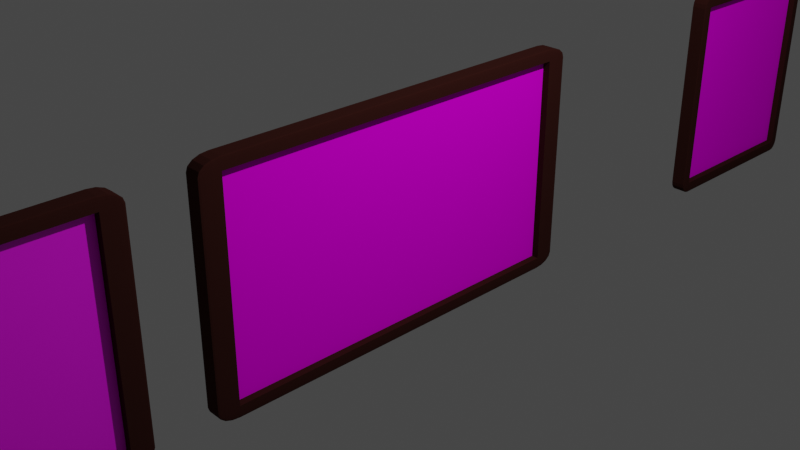 # Source: tableau.blend  (saved by Blender 2.81.16; exported with 4.5.12 LTS)
import bpy
from mathutils import Matrix  # noqa: F401  (used for matrix-valued properties, if any)

bpy.ops.wm.read_factory_settings(use_empty=True)
scene = bpy.context.scene
scene.name = 'Scene'

# ---- collections
col_collection = bpy.data.collections.new('Collection'); scene.collection.children.link(col_collection)

# ---- images (referenced by path relative to the original .blend; pixels are not part of the script)
import os
ASSET_DIR = os.environ.get("B2B_ASSET_DIR", "")  # directory of the original .blend (textures are referenced by path, not embedded)
HERE = os.path.dirname(os.path.abspath(__file__))  # packed textures are extracted next to this script under _unpacked/

def load_image(name, relpath, width, height, colorspace="sRGB"):
    """Load a texture the original file referenced (path relative to the .blend, or extracted next to this script)."""
    p = next((c for c in (os.path.join(HERE, relpath), os.path.join(ASSET_DIR, relpath)) if relpath and os.path.exists(c)), "")
    if p:
        img = bpy.data.images.load(p, check_existing=True)
        img.name = name
    else:  # same state as the original file: an image datablock whose file is absent (Cycles renders it pink)
        img = bpy.data.images.new(name, width, height)
        img.source = "FILE"
        img.filepath = "//" + (relpath or name)
    img.colorspace_settings.name = colorspace
    return img
img_vangogh_png = load_image('vangogh.png', 'vangogh.png', 1024, 1024, 'sRGB')
img_autre_png = load_image('autre.png', 'autre.png', 1024, 1024, 'sRGB')
img_americangothic_png = load_image('americangothic.png', 'americangothic.png', 1024, 1024, 'sRGB')
img_le_moulin_de_la_galette_jpg = load_image('le_moulin_de_la_galette.jpg', 'le_moulin_de_la_galette.jpg', 1024, 1024, 'sRGB')

# ---- materials (node trees are filled in below, after node groups)
mat_tableaumat = bpy.data.materials.new('tableauMat')
mat_tableaumat.alpha_threshold = 0.0
mat_tableaumat.use_transparent_shadow = False
mat_tableaumat.line_color = (0.0, 0.0, 0.0, 1.0)
mat_peinturemat = bpy.data.materials.new('peintureMat')
mat_peinturemat.use_transparent_shadow = False
mat_autremat = bpy.data.materials.new('autreMat')
mat_autremat.use_transparent_shadow = False
mat_americanmat = bpy.data.materials.new('americanMat')
mat_americanmat.use_transparent_shadow = False
mat_foulmat = bpy.data.materials.new('foulmat')
mat_foulmat.use_transparent_shadow = False

# ---- material node trees
mat_tableaumat.use_nodes = True; mat_tableaumat.node_tree.nodes.clear()
_N = mat_tableaumat.node_tree.nodes; _L = mat_tableaumat.node_tree.links
n0 = _N.new('ShaderNodeOutputMaterial'); n0.name = 'Material Output'; n0.location = (300, 300)
n1 = _N.new('ShaderNodeBsdfPrincipled'); n1.name = 'Principled BSDF'; n1.location = (10, 300)
n1.distribution = 'GGX'
n1.subsurface_method = 'BURLEY'
n1.inputs[0].default_value = (0.04033, 0.01025, 0.00775, 1.0)
n1.inputs[2].default_value = 0.9417
n1.inputs[3].default_value = 1.45
n1.inputs[13].default_value = 0.04167
n1.inputs[27].default_value = (0.0, 0.0, 0.0, 1.0)
n1.inputs[28].default_value = 1.0
_L.new(n1.outputs[0], n0.inputs[0])
n0.is_active_output = True
mat_peinturemat.use_nodes = True; mat_peinturemat.node_tree.nodes.clear()
_N = mat_peinturemat.node_tree.nodes; _L = mat_peinturemat.node_tree.links
n0 = _N.new('ShaderNodeOutputMaterial'); n0.name = 'Material Output'; n0.location = (300, 300)
n1 = _N.new('ShaderNodeTexImage'); n1.name = 'Image Texture'; n1.location = (-413, 263)
n1.image = img_vangogh_png
n2 = _N.new('ShaderNodeBsdfPrincipled'); n2.name = 'Principled BSDF'; n2.location = (47, 307)
n2.distribution = 'GGX'
n2.subsurface_method = 'BURLEY'
n2.inputs[2].default_value = 0.9273
n2.inputs[3].default_value = 1.45
n2.inputs[13].default_value = 0.004545
n2.inputs[27].default_value = (0.0, 0.0, 0.0, 1.0)
n2.inputs[28].default_value = 1.0
n3 = _N.new('ShaderNodeMix'); n3.name = 'Mix'; n3.location = (-123, 187)
n3.data_type = 'RGBA'
n3.inputs[0].default_value = 0.04545
n3.inputs[6].default_value = (1.0, 1.0, 1.0, 1.0)
_L.new(n2.outputs[0], n0.inputs[0])
_L.new(n1.outputs[0], n2.inputs[0])
_L.new(n1.outputs[0], n3.inputs[7])
_L.new(n3.outputs[2], n2.inputs[14])
n0.is_active_output = True
mat_autremat.use_nodes = True; mat_autremat.node_tree.nodes.clear()
_N = mat_autremat.node_tree.nodes; _L = mat_autremat.node_tree.links
n0 = _N.new('ShaderNodeOutputMaterial'); n0.name = 'Material Output'; n0.location = (300, 300)
n1 = _N.new('ShaderNodeBsdfPrincipled'); n1.name = 'Principled BSDF'; n1.location = (10, 300)
n1.distribution = 'GGX'
n1.subsurface_method = 'BURLEY'
n1.inputs[1].default_value = 0.05
n1.inputs[2].default_value = 0.9591
n1.inputs[3].default_value = 1.45
n1.inputs[13].default_value = 0.0
n1.inputs[27].default_value = (0.0, 0.0, 0.0, 1.0)
n1.inputs[28].default_value = 1.0
n2 = _N.new('ShaderNodeTexImage'); n2.name = 'Image Texture'; n2.location = (-306, 249)
n2.image = img_autre_png
_L.new(n1.outputs[0], n0.inputs[0])
_L.new(n2.outputs[0], n1.inputs[0])
n0.is_active_output = True
mat_americanmat.use_nodes = True; mat_americanmat.node_tree.nodes.clear()
_N = mat_americanmat.node_tree.nodes; _L = mat_americanmat.node_tree.links
n0 = _N.new('ShaderNodeOutputMaterial'); n0.name = 'Material Output'; n0.location = (300, 300)
n1 = _N.new('ShaderNodeBsdfPrincipled'); n1.name = 'Principled BSDF'; n1.location = (10, 300)
n1.distribution = 'GGX'
n1.subsurface_method = 'BURLEY'
n1.inputs[2].default_value = 0.9409
n1.inputs[3].default_value = 1.45
n1.inputs[13].default_value = 0.05455
n1.inputs[27].default_value = (0.0, 0.0, 0.0, 1.0)
n1.inputs[28].default_value = 1.0
n2 = _N.new('ShaderNodeTexImage'); n2.name = 'Image Texture'; n2.location = (-348, 186)
n2.image = img_americangothic_png
_L.new(n1.outputs[0], n0.inputs[0])
_L.new(n2.outputs[0], n1.inputs[0])
n0.is_active_output = True
mat_foulmat.use_nodes = True; mat_foulmat.node_tree.nodes.clear()
_N = mat_foulmat.node_tree.nodes; _L = mat_foulmat.node_tree.links
n0 = _N.new('ShaderNodeOutputMaterial'); n0.name = 'Material Output'; n0.location = (300, 300)
n1 = _N.new('ShaderNodeBsdfPrincipled'); n1.name = 'Principled BSDF'; n1.location = (10, 300)
n1.distribution = 'GGX'
n1.subsurface_method = 'BURLEY'
n1.inputs[3].default_value = 1.45
n1.inputs[27].default_value = (0.0, 0.0, 0.0, 1.0)
n1.inputs[28].default_value = 1.0
n2 = _N.new('ShaderNodeTexImage'); n2.name = 'Image Texture'; n2.location = (-425, 255)
n2.image = img_le_moulin_de_la_galette_jpg
_L.new(n1.outputs[0], n0.inputs[0])
_L.new(n2.outputs[0], n1.inputs[0])
n0.is_active_output = True

# ---- world
world_world = bpy.data.worlds.new('World'); scene.world = world_world
world_world.use_nodes = True; world_world.node_tree.nodes.clear()
_N = world_world.node_tree.nodes; _L = world_world.node_tree.links
n0 = _N.new('ShaderNodeOutputWorld'); n0.name = 'World Output'; n0.location = (300, 300)
n1 = _N.new('ShaderNodeBackground'); n1.name = 'Background'; n1.location = (10, 300)
n1.inputs[0].default_value = (0.05088, 0.05088, 0.05088, 1.0)
_L.new(n1.outputs[0], n0.inputs[0])
n0.is_active_output = True
world_world.color = (0.05088, 0.05088, 0.05088)
world_world.use_sun_shadow = False
world_world.sun_shadow_jitter_overblur = 0.0

# ---- cameras
cam_camera = bpy.data.cameras.new('Camera')
cam_camera.clip_end = 100.0
cam_camera.ortho_scale = 7.314

# ---- lights
light_light = bpy.data.lights.new('Light', 'POINT')
light_light.transmission_factor = 0.0
light_light.energy = 1000.0
light_light.shadow_soft_size = 0.1
light_light.shadow_maximum_resolution = 0.006
light_light.use_absolute_resolution = True

# ---- meshes
me_cube = bpy.data.meshes.new('Cube')
me_cube.from_pydata([(-0.08661, -2.376, 1.201), (-0.08661, -2.138, 1.335), (-0.09623, -2.138, 1.201), (-0.08661, -2.358, 1.252), (-0.08661, -2.306, 1.296), (-0.09029, -2.358, 1.201), (-0.09038, -2.336, 1.254), (-0.09019, -2.294, 1.289), (-0.09216, -2.275, 1.278), (-0.09029, -2.138, 1.325), (-0.09341, -2.138, 1.296), (-0.08661, -2.229, 1.325), (-0.09038, -2.232, 1.312), (-0.09292, -2.227, 1.289), (-0.0955, -2.229, 1.201), (-0.09341, -2.306, 1.201), (-0.0955, -2.138, 1.252), (-0.09461, -2.232, 1.254), (-0.09292, -2.294, 1.251), (-0.08661, -2.138, -1.335), (-0.08661, -2.376, -1.201), (-0.09623, -2.138, -1.201), (-0.08661, -2.229, -1.325), (-0.08661, -2.306, -1.296), (-0.09029, -2.138, -1.325), (-0.09038, -2.232, -1.312), (-0.09019, -2.294, -1.289), (-0.09216, -2.275, -1.278), (-0.09029, -2.358, -1.201), (-0.09341, -2.306, -1.201), (-0.08661, -2.358, -1.252), (-0.09038, -2.336, -1.254), (-0.09292, -2.294, -1.251), (-0.0955, -2.138, -1.252), (-0.09341, -2.138, -1.296), (-0.0955, -2.229, -1.201), (-0.09461, -2.232, -1.254), (-0.09292, -2.227, -1.289), (-0.09623, 2.138, 1.201), (-0.08661, 2.138, 1.335), (-0.08661, 2.376, 1.201), (-0.0955, 2.138, 1.252), (-0.09341, 2.138, 1.296), (-0.0955, 2.229, 1.201), (-0.09461, 2.232, 1.254), (-0.09292, 2.227, 1.289), (-0.09216, 2.275, 1.278), (-0.08661, 2.229, 1.325), (-0.08661, 2.306, 1.296), (-0.09029, 2.138, 1.325), (-0.09038, 2.232, 1.312), (-0.09019, 2.294, 1.289), (-0.09029, 2.358, 1.201), (-0.09341, 2.306, 1.201), (-0.08661, 2.358, 1.252), (-0.09038, 2.336, 1.254), (-0.09292, 2.294, 1.251), (-0.09623, 2.138, -1.201), (-0.08661, 2.376, -1.201), (-0.08661, 2.138, -1.335), (-0.0955, 2.229, -1.201), (-0.09341, 2.306, -1.201), (-0.0955, 2.138, -1.252), (-0.09461, 2.232, -1.254), (-0.09292, 2.294, -1.251), (-0.09216, 2.275, -1.278), (-0.08661, 2.358, -1.252), (-0.08661, 2.306, -1.296), (-0.09029, 2.358, -1.201), (-0.09038, 2.336, -1.254), (-0.09019, 2.294, -1.289), (-0.09029, 2.138, -1.325), (-0.09341, 2.138, -1.296), (-0.08661, 2.229, -1.325), (-0.09038, 2.232, -1.312), (-0.09292, 2.227, -1.289), (0.08661, -2.376, 1.201), (0.09623, -2.138, 1.201), (0.08661, -2.138, 1.335), (0.09029, -2.358, 1.201), (0.09341, -2.306, 1.201), (0.08661, -2.358, 1.252), (0.09038, -2.336, 1.254), (0.09292, -2.294, 1.251), (0.09216, -2.275, 1.278), (0.0955, -2.138, 1.252), (0.09341, -2.138, 1.296), (0.0955, -2.229, 1.201), (0.09461, -2.232, 1.254), (0.09292, -2.227, 1.289), (0.08661, -2.229, 1.325), (0.08661, -2.306, 1.296), (0.09029, -2.138, 1.325), (0.09038, -2.232, 1.312), (0.09019, -2.294, 1.289), (0.09623, -2.138, -1.201), (0.08661, -2.376, -1.201), (0.08661, -2.138, -1.335), (0.0955, -2.229, -1.201), (0.09341, -2.306, -1.201), (0.0955, -2.138, -1.252), (0.09461, -2.232, -1.254), (0.09292, -2.294, -1.251), (0.09216, -2.275, -1.278), (0.08661, -2.358, -1.252), (0.08661, -2.306, -1.296), (0.09029, -2.358, -1.201), (0.09038, -2.336, -1.254), (0.09019, -2.294, -1.289), (0.09029, -2.138, -1.325), (0.09341, -2.138, -1.296), (0.08661, -2.229, -1.325), (0.09038, -2.232, -1.312), (0.09292, -2.227, -1.289), (0.09623, 2.138, 1.201), (0.08661, 2.376, 1.201), (0.08661, 2.138, 1.335), (0.0955, 2.229, 1.201), (0.09341, 2.306, 1.201), (0.0955, 2.138, 1.252), (0.09461, 2.232, 1.254), (0.09292, 2.294, 1.251), (0.09216, 2.275, 1.278), (0.08661, 2.358, 1.252), (0.08661, 2.306, 1.296), (0.09029, 2.358, 1.201), (0.09038, 2.336, 1.254), (0.09019, 2.294, 1.289), (0.09029, 2.138, 1.325), (0.09341, 2.138, 1.296), (0.08661, 2.229, 1.325), (0.09038, 2.232, 1.312), (0.09292, 2.227, 1.289), (0.08661, 2.138, -1.335), (0.08661, 2.376, -1.201), (0.09623, 2.138, -1.201), (0.08661, 2.229, -1.325), (0.08661, 2.306, -1.296), (0.09029, 2.138, -1.325), (0.09038, 2.232, -1.312), (0.09019, 2.294, -1.289), (0.09216, 2.275, -1.278), (0.09029, 2.358, -1.201), (0.09341, 2.306, -1.201), (0.08661, 2.358, -1.252), (0.09038, 2.336, -1.254), (0.09292, 2.294, -1.251), (0.0955, 2.138, -1.252), (0.09341, 2.138, -1.296), (0.0955, 2.229, -1.201), (0.09461, 2.232, -1.254), (0.09292, 2.227, -1.289), (0.01202, 2.138, -1.201), (0.01202, -2.138, -1.201), (0.01202, 2.138, 1.201), (0.01202, -2.138, 1.201)], [], [(97, 19, 59, 133), (77, 95, 153, 155), (58, 40, 115, 134), (1, 78, 116, 39), (21, 2, 38, 57), (0, 3, 6, 5), (3, 4, 7, 6), (5, 6, 18, 15), (6, 7, 8, 18), (1, 9, 12, 11), (9, 10, 13, 12), (11, 12, 7, 4), (12, 13, 8, 7), (2, 14, 17, 16), (14, 15, 18, 17), (16, 17, 13, 10), (17, 18, 8, 13), (19, 22, 25, 24), (22, 23, 26, 25), (24, 25, 37, 34), (25, 26, 27, 37), (20, 28, 31, 30), (28, 29, 32, 31), (30, 31, 26, 23), (31, 32, 27, 26), (21, 33, 36, 35), (33, 34, 37, 36), (35, 36, 32, 29), (36, 37, 27, 32), (38, 41, 44, 43), (41, 42, 45, 44), (43, 44, 56, 53), (44, 45, 46, 56), (39, 47, 50, 49), (47, 48, 51, 50), (49, 50, 45, 42), (50, 51, 46, 45), (40, 52, 55, 54), (52, 53, 56, 55), (54, 55, 51, 48), (55, 56, 46, 51), (57, 60, 63, 62), (60, 61, 64, 63), (62, 63, 75, 72), (63, 64, 65, 75), (58, 66, 69, 68), (66, 67, 70, 69), (68, 69, 64, 61), (69, 70, 65, 64), (59, 71, 74, 73), (71, 72, 75, 74), (73, 74, 70, 67), (74, 75, 65, 70), (76, 79, 82, 81), (79, 80, 83, 82), (81, 82, 94, 91), (82, 83, 84, 94), (77, 85, 88, 87), (85, 86, 89, 88), (87, 88, 83, 80), (88, 89, 84, 83), (78, 90, 93, 92), (90, 91, 94, 93), (92, 93, 89, 86), (93, 94, 84, 89), (95, 98, 101, 100), (98, 99, 102, 101), (100, 101, 113, 110), (101, 102, 103, 113), (96, 104, 107, 106), (104, 105, 108, 107), (106, 107, 102, 99), (107, 108, 103, 102), (97, 109, 112, 111), (109, 110, 113, 112), (111, 112, 108, 105), (112, 113, 103, 108), (114, 117, 120, 119), (117, 118, 121, 120), (119, 120, 132, 129), (120, 121, 122, 132), (115, 123, 126, 125), (123, 124, 127, 126), (125, 126, 121, 118), (126, 127, 122, 121), (116, 128, 131, 130), (128, 129, 132, 131), (130, 131, 127, 124), (131, 132, 122, 127), (133, 136, 139, 138), (136, 137, 140, 139), (138, 139, 151, 148), (139, 140, 141, 151), (134, 142, 145, 144), (142, 143, 146, 145), (144, 145, 140, 137), (145, 146, 141, 140), (135, 147, 150, 149), (147, 148, 151, 150), (149, 150, 146, 143), (150, 151, 141, 146), (97, 133, 138, 109), (109, 138, 148, 110), (110, 148, 147, 100), (100, 147, 135, 95), (19, 97, 111, 22), (22, 111, 105, 23), (23, 105, 104, 30), (30, 104, 96, 20), (2, 21, 35, 14), (14, 35, 29, 15), (15, 29, 28, 5), (5, 28, 20, 0), (134, 115, 125, 142), (142, 125, 118, 143), (143, 118, 117, 149), (149, 117, 114, 135), (40, 58, 68, 52), (52, 68, 61, 53), (53, 61, 60, 43), (43, 60, 57, 38), (76, 96, 106, 79), (79, 106, 99, 80), (80, 99, 98, 87), (87, 98, 95, 77), (39, 116, 130, 47), (47, 130, 124, 48), (48, 124, 123, 54), (54, 123, 115, 40), (1, 39, 49, 9), (9, 49, 42, 10), (10, 42, 41, 16), (16, 41, 38, 2), (133, 59, 73, 136), (136, 73, 67, 137), (137, 67, 66, 144), (144, 66, 58, 134), (116, 78, 92, 128), (128, 92, 86, 129), (129, 86, 85, 119), (119, 85, 77, 114), (78, 1, 11, 90), (90, 11, 4, 91), (91, 4, 3, 81), (81, 3, 0, 76), (59, 19, 24, 71), (71, 24, 34, 72), (72, 34, 33, 62), (62, 33, 21, 57), (96, 76, 0, 20), (152, 154, 155, 153), (114, 77, 155, 154), (135, 114, 154, 152), (95, 135, 152, 153)])
me_cube.polygons.foreach_set('material_index', [0, 0, 0, 0, 0, 0, 0, 0, 0, 0, 0, 0, 0, 0, 0, 0, 0, 0, 0, 0, 0, 0, 0, 0, 0, 0, 0, 0, 0, 0, 0, 0, 0, 0, 0, 0, 0, 0, 0, 0, 0, 0, 0, 0, 0, 0, 0, 0, 0, 0, 0, 0, 0, 0, 0, 0, 0, 0, 0, 0, 0, 0, 0, 0, 0, 0, 0, 0, 0, 0, 0, 0, 0, 0, 0, 0, 0, 0, 0, 0, 0, 0, 0, 0, 0, 0, 0, 0, 0, 0, 0, 0, 0, 0, 0, 0, 0, 0, 0, 0, 0, 0, 0, 0, 0, 0, 0, 0, 0, 0, 0, 0, 0, 0, 0, 0, 0, 0, 0, 0, 0, 0, 0, 0, 0, 0, 0, 0, 0, 0, 0, 0, 0, 0, 0, 0, 0, 0, 0, 0, 0, 0, 0, 0, 0, 0, 0, 0, 0, 0, 1, 0, 0, 0])
_uv = me_cube.uv_layers.new(name='UVMap')
_uv.uv.foreach_set('vector', [0.1375, 0.5125, 0.3625, 0.5125, 0.3625, 0.7375, 0.1375, 0.7375, 0.6125, 0.2375, 0.3875, 0.2375, 0.3875, 0.2375, 0.6125, 0.2375, 0.3875, 0.7625, 0.6125, 0.7625, 0.6125, 0.9875, 0.3875, 0.9875, 0.6375, 0.5125, 0.8625, 0.5125, 0.8625, 0.7375, 0.6375, 0.7375, 0.3875, 0.5125, 0.6125, 0.5125, 0.6125, 0.7375, 0.3875, 0.7375, 0.6125, 0.4875, 0.6173, 0.4875, 0.6174, 0.4924, 0.6125, 0.4923, 0.6173, 0.4875, 0.625, 0.4875, 0.625, 0.4922, 0.6174, 0.4924, 0.6125, 0.4923, 0.6174, 0.4924, 0.6172, 0.5, 0.6125, 0.5, 0.6174, 0.4924, 0.625, 0.4922, 0.6232, 0.5, 0.6172, 0.5, 0.6375, 0.5125, 0.6327, 0.5125, 0.6326, 0.5076, 0.6375, 0.5077, 0.6327, 0.5125, 0.625, 0.5125, 0.625, 0.5078, 0.6326, 0.5076, 0.6375, 0.5077, 0.6326, 0.5076, 0.6328, 0.5, 0.6375, 0.5, 0.6326, 0.5076, 0.625, 0.5078, 0.6232, 0.5, 0.6328, 0.5, 0.6125, 0.5125, 0.6125, 0.5077, 0.6174, 0.5076, 0.6173, 0.5125, 0.6125, 0.5077, 0.6125, 0.5, 0.6172, 0.5, 0.6174, 0.5076, 0.6173, 0.5125, 0.6174, 0.5076, 0.625, 0.5078, 0.625, 0.5125, 0.6174, 0.5076, 0.6172, 0.5, 0.6232, 0.5, 0.625, 0.5078, 0.3625, 0.5125, 0.3625, 0.5077, 0.3674, 0.5076, 0.3673, 0.5125, 0.3625, 0.5077, 0.3625, 0.5, 0.3672, 0.5, 0.3674, 0.5076, 0.3673, 0.5125, 0.3674, 0.5076, 0.375, 0.5078, 0.375, 0.5125, 0.3674, 0.5076, 0.3672, 0.5, 0.375, 0.5018, 0.375, 0.5078, 0.3875, 0.4875, 0.3875, 0.4923, 0.3826, 0.4924, 0.3827, 0.4875, 0.3875, 0.4923, 0.3875, 0.5, 0.3828, 0.5, 0.3826, 0.4924, 0.3827, 0.4875, 0.3826, 0.4924, 0.375, 0.4922, 0.375, 0.4875, 0.3826, 0.4924, 0.3828, 0.5, 0.375, 0.5018, 0.375, 0.4922, 0.3875, 0.5125, 0.3827, 0.5125, 0.3826, 0.5076, 0.3875, 0.5077, 0.3827, 0.5125, 0.375, 0.5125, 0.375, 0.5078, 0.3826, 0.5076, 0.3875, 0.5077, 0.3826, 0.5076, 0.3828, 0.5, 0.3875, 0.5, 0.3826, 0.5076, 0.375, 0.5078, 0.375, 0.5018, 0.3828, 0.5, 0.6125, 0.7375, 0.6173, 0.7375, 0.6174, 0.7424, 0.6125, 0.7423, 0.6173, 0.7375, 0.625, 0.7375, 0.625, 0.7422, 0.6174, 0.7424, 0.6125, 0.7423, 0.6174, 0.7424, 0.6172, 0.75, 0.6125, 0.75, 0.6174, 0.7424, 0.625, 0.7422, 0.625, 0.7482, 0.6172, 0.75, 0.6375, 0.7375, 0.6375, 0.7423, 0.6326, 0.7424, 0.6327, 0.7375, 0.6375, 0.7423, 0.6375, 0.75, 0.6328, 0.75, 0.6326, 0.7424, 0.6327, 0.7375, 0.6326, 0.7424, 0.625, 0.7422, 0.625, 0.7375, 0.6326, 0.7424, 0.6328, 0.75, 0.625, 0.7482, 0.625, 0.7422, 0.6125, 0.7625, 0.6125, 0.7577, 0.6174, 0.7576, 0.6173, 0.7625, 0.6125, 0.7577, 0.6125, 0.75, 0.6172, 0.75, 0.6174, 0.7576, 0.6173, 0.7625, 0.6174, 0.7576, 0.625, 0.7578, 0.625, 0.7625, 0.6174, 0.7576, 0.6172, 0.75, 0.625, 0.7482, 0.625, 0.7578, 0.3875, 0.7375, 0.3875, 0.7423, 0.3826, 0.7424, 0.3827, 0.7375, 0.3875, 0.7423, 0.3875, 0.75, 0.3828, 0.75, 0.3826, 0.7424, 0.3827, 0.7375, 0.3826, 0.7424, 0.375, 0.7422, 0.375, 0.7375, 0.3826, 0.7424, 0.3828, 0.75, 0.3768, 0.75, 0.375, 0.7422, 0.3875, 0.7625, 0.3827, 0.7625, 0.3826, 0.7576, 0.3875, 0.7577, 0.3827, 0.7625, 0.375, 0.7625, 0.375, 0.7578, 0.3826, 0.7576, 0.3875, 0.7577, 0.3826, 0.7576, 0.3828, 0.75, 0.3875, 0.75, 0.3826, 0.7576, 0.375, 0.7578, 0.3768, 0.75, 0.3828, 0.75, 0.3625, 0.7375, 0.3673, 0.7375, 0.3674, 0.7424, 0.3625, 0.7423, 0.3673, 0.7375, 0.375, 0.7375, 0.375, 0.7422, 0.3674, 0.7424, 0.3625, 0.7423, 0.3674, 0.7424, 0.3672, 0.75, 0.3625, 0.75, 0.3674, 0.7424, 0.375, 0.7422, 0.3768, 0.75, 0.3672, 0.75, 0.6125, 0.2625, 0.6125, 0.2577, 0.6174, 0.2576, 0.6173, 0.2625, 0.6125, 0.2577, 0.6125, 0.25, 0.6172, 0.25, 0.6174, 0.2576, 0.6173, 0.2625, 0.6174, 0.2576, 0.625, 0.2578, 0.625, 0.2625, 0.6174, 0.2576, 0.6172, 0.25, 0.6197, 0.25, 0.625, 0.2578, 0.6125, 0.2375, 0.6173, 0.2375, 0.6174, 0.2424, 0.6125, 0.2423, 0.6173, 0.2375, 0.625, 0.2375, 0.625, 0.2422, 0.6174, 0.2424, 0.6125, 0.2423, 0.6174, 0.2424, 0.6172, 0.25, 0.6125, 0.25, 0.6174, 0.2424, 0.625, 0.2422, 0.625, 0.2447, 0.6172, 0.25, 0.8625, 0.5125, 0.8625, 0.5077, 0.8674, 0.5076, 0.8673, 0.5125, 0.8625, 0.5077, 0.8625, 0.5, 0.8672, 0.5, 0.8674, 0.5076, 0.8673, 0.5125, 0.8674, 0.5076, 0.875, 0.5078, 0.875, 0.5125, 0.8674, 0.5076, 0.8672, 0.5, 0.8697, 0.5, 0.875, 0.5078, 0.3875, 0.2375, 0.3875, 0.2423, 0.3826, 0.2424, 0.3827, 0.2375, 0.3875, 0.2423, 0.3875, 0.25, 0.3828, 0.25, 0.3826, 0.2424, 0.3827, 0.2375, 0.3826, 0.2424, 0.375, 0.2422, 0.375, 0.2375, 0.3826, 0.2424, 0.3828, 0.25, 0.3803, 0.25, 0.375, 0.2422, 0.3875, 0.2625, 0.3827, 0.2625, 0.3826, 0.2576, 0.3875, 0.2577, 0.3827, 0.2625, 0.375, 0.2625, 0.375, 0.2578, 0.3826, 0.2576, 0.3875, 0.2577, 0.3826, 0.2576, 0.3828, 0.25, 0.3875, 0.25, 0.3826, 0.2576, 0.375, 0.2578, 0.375, 0.2553, 0.3828, 0.25, 0.1375, 0.5125, 0.1327, 0.5125, 0.1326, 0.5076, 0.1375, 0.5077, 0.1327, 0.5125, 0.125, 0.5125, 0.125, 0.5078, 0.1326, 0.5076, 0.1375, 0.5077, 0.1326, 0.5076, 0.1328, 0.5, 0.1375, 0.5, 0.1326, 0.5076, 0.125, 0.5078, 0.125, 0.5053, 0.1328, 0.5, 0.6125, 0.0125, 0.6125, 0.007716, 0.6174, 0.007597, 0.6173, 0.0125, 0.6125, 0.007716, 0.6125, 0.0, 0.6172, 0.0, 0.6174, 0.007597, 0.6173, 0.0125, 0.6174, 0.007597, 0.625, 0.007845, 0.625, 0.0125, 0.6174, 0.007597, 0.6172, 0.0, 0.6197, 0.0, 0.625, 0.007845, 0.6125, 0.9875, 0.6173, 0.9875, 0.6174, 0.9924, 0.6125, 0.9923, 0.6173, 0.9875, 0.625, 0.9875, 0.625, 0.9922, 0.6174, 0.9924, 0.6125, 0.9923, 0.6174, 0.9924, 0.6172, 1.0, 0.6125, 1.0, 0.6174, 0.9924, 0.625, 0.9922, 0.625, 0.9947, 0.6172, 1.0, 0.8625, 0.7375, 0.8673, 0.7375, 0.8674, 0.7424, 0.8625, 0.7423, 0.8673, 0.7375, 0.875, 0.7375, 0.875, 0.7422, 0.8674, 0.7424, 0.8625, 0.7423, 0.8674, 0.7424, 0.8672, 0.75, 0.8625, 0.75, 0.8674, 0.7424, 0.875, 0.7422, 0.875, 0.7447, 0.8672, 0.75, 0.1375, 0.7375, 0.1375, 0.7423, 0.1326, 0.7424, 0.1327, 0.7375, 0.1375, 0.7423, 0.1375, 0.75, 0.1328, 0.75, 0.1326, 0.7424, 0.1327, 0.7375, 0.1326, 0.7424, 0.125, 0.7422, 0.125, 0.7375, 0.1326, 0.7424, 0.1328, 0.75, 0.1303, 0.75, 0.125, 0.7422, 0.3875, 0.9875, 0.3875, 0.9923, 0.3826, 0.9924, 0.3827, 0.9875, 0.3875, 0.9923, 0.3875, 1.0, 0.3828, 1.0, 0.3826, 0.9924, 0.3827, 0.9875, 0.3826, 0.9924, 0.375, 0.9922, 0.375, 0.9875, 0.3826, 0.9924, 0.3828, 1.0, 0.3803, 1.0, 0.375, 0.9922, 0.3875, 0.0125, 0.3827, 0.0125, 0.3826, 0.007597, 0.3875, 0.007716, 0.3827, 0.0125, 0.375, 0.0125, 0.375, 0.007845, 0.3826, 0.007597, 0.3875, 0.007716, 0.3826, 0.007597, 0.3828, 0.0, 0.3875, 0.0, 0.3826, 0.007597, 0.375, 0.007845, 0.375, 0.005283, 0.3828, 0.0, 0.1375, 0.5125, 0.1375, 0.7375, 0.1327, 0.7375, 0.1327, 0.5125, 0.1327, 0.5125, 0.1327, 0.7375, 0.125, 0.7375, 0.125, 0.5125, 0.375, 0.2375, 0.375, 0.0125, 0.3827, 0.0125, 0.3827, 0.2375, 0.3827, 0.2375, 0.3827, 0.0125, 0.3875, 0.0125, 0.3875, 0.2375, 0.3625, 0.5125, 0.1375, 0.5125, 0.1375, 0.5077, 0.3625, 0.5077, 0.3625, 0.5077, 0.1375, 0.5077, 0.1375, 0.5, 0.3625, 0.5, 0.375, 0.4875, 0.375, 0.2625, 0.3827, 0.2625, 0.3827, 0.4875, 0.3827, 0.4875, 0.3827, 0.2625, 0.3875, 0.2625, 0.3875, 0.4875, 0.6125, 0.5125, 0.3875, 0.5125, 0.3875, 0.5077, 0.6125, 0.5077, 0.6125, 0.5077, 0.3875, 0.5077, 0.3875, 0.5, 0.6125, 0.5, 0.6125, 0.5, 0.3875, 0.5, 0.3875, 0.4923, 0.6125, 0.4923, 0.6125, 0.4923, 0.3875, 0.4923, 0.3875, 0.4875, 0.6125, 0.4875, 0.3875, 0.9875, 0.6125, 0.9875, 0.6125, 0.9923, 0.3875, 0.9923, 0.3875, 0.9923, 0.6125, 0.9923, 0.6125, 1.0, 0.3875, 1.0, 0.3875, 0.0, 0.6125, 0.0, 0.6125, 0.007716, 0.3875, 0.007716, 0.3875, 0.007716, 0.6125, 0.007716, 0.6125, 0.0125, 0.3875, 0.0125, 0.6125, 0.7625, 0.3875, 0.7625, 0.3875, 0.7577, 0.6125, 0.7577, 0.6125, 0.7577, 0.3875, 0.7577, 0.3875, 0.75, 0.6125, 0.75, 0.6125, 0.75, 0.3875, 0.75, 0.3875, 0.7423, 0.6125, 0.7423, 0.6125, 0.7423, 0.3875, 0.7423, 0.3875, 0.7375, 0.6125, 0.7375, 0.6125, 0.2625, 0.3875, 0.2625, 0.3875, 0.2577, 0.6125, 0.2577, 0.6125, 0.2577, 0.3875, 0.2577, 0.3875, 0.25, 0.6125, 0.25, 0.6125, 0.25, 0.3875, 0.25, 0.3875, 0.2423, 0.6125, 0.2423, 0.6125, 0.2423, 0.3875, 0.2423, 0.3875, 0.2375, 0.6125, 0.2375, 0.6375, 0.7375, 0.8625, 0.7375, 0.8625, 0.7423, 0.6375, 0.7423, 0.6375, 0.7423, 0.8625, 0.7423, 0.8625, 0.75, 0.6375, 0.75, 0.625, 0.7625, 0.625, 0.9875, 0.6173, 0.9875, 0.6173, 0.7625, 0.6173, 0.7625, 0.6173, 0.9875, 0.6125, 0.9875, 0.6125, 0.7625, 0.6375, 0.5125, 0.6375, 0.7375, 0.6327, 0.7375, 0.6327, 0.5125, 0.6327, 0.5125, 0.6327, 0.7375, 0.625, 0.7375, 0.625, 0.5125, 0.625, 0.5125, 0.625, 0.7375, 0.6173, 0.7375, 0.6173, 0.5125, 0.6173, 0.5125, 0.6173, 0.7375, 0.6125, 0.7375, 0.6125, 0.5125, 0.1375, 0.7375, 0.3625, 0.7375, 0.3625, 0.7423, 0.1375, 0.7423, 0.1375, 0.7423, 0.3625, 0.7423, 0.3625, 0.75, 0.1375, 0.75, 0.375, 0.9875, 0.375, 0.7625, 0.3827, 0.7625, 0.3827, 0.9875, 0.3827, 0.9875, 0.3827, 0.7625, 0.3875, 0.7625, 0.3875, 0.9875, 0.8625, 0.7375, 0.8625, 0.5125, 0.8673, 0.5125, 0.8673, 0.7375, 0.8673, 0.7375, 0.8673, 0.5125, 0.875, 0.5125, 0.875, 0.7375, 0.625, 0.0125, 0.625, 0.2375, 0.6173, 0.2375, 0.6173, 0.0125, 0.6173, 0.0125, 0.6173, 0.2375, 0.6125, 0.2375, 0.6125, 0.0125, 0.8625, 0.5125, 0.6375, 0.5125, 0.6375, 0.5077, 0.8625, 0.5077, 0.8625, 0.5077, 0.6375, 0.5077, 0.6375, 0.5, 0.8625, 0.5, 0.625, 0.2625, 0.625, 0.4875, 0.6173, 0.4875, 0.6173, 0.2625, 0.6173, 0.2625, 0.6173, 0.4875, 0.6125, 0.4875, 0.6125, 0.2625, 0.3625, 0.7375, 0.3625, 0.5125, 0.3673, 0.5125, 0.3673, 0.7375, 0.3673, 0.7375, 0.3673, 0.5125, 0.375, 0.5125, 0.375, 0.7375, 0.375, 0.7375, 0.375, 0.5125, 0.3827, 0.5125, 0.3827, 0.7375, 0.3827, 0.7375, 0.3827, 0.5125, 0.3875, 0.5125, 0.3875, 0.7375, 0.3875, 0.2625, 0.6125, 0.2625, 0.6125, 0.4875, 0.3875, 0.4875, 1.0, -7.276e-12, 1.0, 0.9998, 7.401e-08, 1.0, 0.0, 0.0001577, 0.6125, 0.0125, 0.6125, 0.2375, 0.6125, 0.2375, 0.6125, 0.0125, 0.3875, 0.0125, 0.6125, 0.0125, 0.6125, 0.0125, 0.3875, 0.0125, 0.3875, 0.2375, 0.3875, 0.0125, 0.3875, 0.0125, 0.3875, 0.2375])
me_cube.materials.append(mat_tableaumat)
me_cube.materials.append(mat_peinturemat)
me_cube.use_remesh_preserve_volume = False
me_cube.use_remesh_preserve_attributes = False
me_cube.use_mirror_vertex_groups = False
me_cube.update()
me_cube_001 = bpy.data.meshes.new('Cube.001')
me_cube_001.from_pydata([(-0.05657, -1.188, 1.201), (-0.05657, -1.069, 1.335), (-0.0662, -1.069, 1.201), (-0.05657, -1.179, 1.252), (-0.05657, -1.153, 1.296), (-0.06026, -1.179, 1.201), (-0.06035, -1.168, 1.254), (-0.06016, -1.147, 1.289), (-0.06213, -1.138, 1.278), (-0.06026, -1.069, 1.325), (-0.06338, -1.069, 1.296), (-0.05657, -1.115, 1.325), (-0.06035, -1.116, 1.312), (-0.06289, -1.113, 1.289), (-0.06547, -1.115, 1.201), (-0.06338, -1.153, 1.201), (-0.06547, -1.069, 1.252), (-0.06458, -1.116, 1.254), (-0.06289, -1.147, 1.251), (-0.05657, -1.069, -1.335), (-0.05657, -1.188, -1.201), (-0.0662, -1.069, -1.201), (-0.05657, -1.115, -1.325), (-0.05657, -1.153, -1.296), (-0.06026, -1.069, -1.325), (-0.06035, -1.116, -1.312), (-0.06016, -1.147, -1.289), (-0.06213, -1.138, -1.278), (-0.06026, -1.179, -1.201), (-0.06338, -1.153, -1.201), (-0.05657, -1.179, -1.252), (-0.06035, -1.168, -1.254), (-0.06289, -1.147, -1.251), (-0.06547, -1.069, -1.252), (-0.06338, -1.069, -1.296), (-0.06547, -1.115, -1.201), (-0.06458, -1.116, -1.254), (-0.06289, -1.113, -1.289), (-0.0662, 1.069, 1.201), (-0.05657, 1.069, 1.335), (-0.05657, 1.188, 1.201), (-0.06547, 1.069, 1.252), (-0.06338, 1.069, 1.296), (-0.06547, 1.115, 1.201), (-0.06458, 1.116, 1.254), (-0.06289, 1.113, 1.289), (-0.06213, 1.138, 1.278), (-0.05657, 1.115, 1.325), (-0.05657, 1.153, 1.296), (-0.06026, 1.069, 1.325), (-0.06035, 1.116, 1.312), (-0.06016, 1.147, 1.289), (-0.06026, 1.179, 1.201), (-0.06338, 1.153, 1.201), (-0.05657, 1.179, 1.252), (-0.06035, 1.168, 1.254), (-0.06289, 1.147, 1.251), (-0.0662, 1.069, -1.201), (-0.05657, 1.188, -1.201), (-0.05657, 1.069, -1.335), (-0.06547, 1.115, -1.201), (-0.06338, 1.153, -1.201), (-0.06547, 1.069, -1.252), (-0.06458, 1.116, -1.254), (-0.06289, 1.147, -1.251), (-0.06213, 1.138, -1.278), (-0.05657, 1.179, -1.252), (-0.05657, 1.153, -1.296), (-0.06026, 1.179, -1.201), (-0.06035, 1.168, -1.254), (-0.06016, 1.147, -1.289), (-0.06026, 1.069, -1.325), (-0.06338, 1.069, -1.296), (-0.05657, 1.115, -1.325), (-0.06035, 1.116, -1.312), (-0.06289, 1.113, -1.289), (0.1166, -1.188, 1.201), (0.1263, -1.069, 1.201), (0.1166, -1.069, 1.335), (0.1203, -1.179, 1.201), (0.1234, -1.153, 1.201), (0.1166, -1.179, 1.252), (0.1204, -1.168, 1.254), (0.123, -1.147, 1.251), (0.1222, -1.138, 1.278), (0.1255, -1.069, 1.252), (0.1234, -1.069, 1.296), (0.1255, -1.115, 1.201), (0.1246, -1.116, 1.254), (0.123, -1.113, 1.289), (0.1166, -1.115, 1.325), (0.1166, -1.153, 1.296), (0.1203, -1.069, 1.325), (0.1204, -1.116, 1.312), (0.1202, -1.147, 1.289), (0.1263, -1.069, -1.201), (0.1166, -1.188, -1.201), (0.1166, -1.069, -1.335), (0.1255, -1.115, -1.201), (0.1234, -1.153, -1.201), (0.1255, -1.069, -1.252), (0.1246, -1.116, -1.254), (0.123, -1.147, -1.251), (0.1222, -1.138, -1.278), (0.1166, -1.179, -1.252), (0.1166, -1.153, -1.296), (0.1203, -1.179, -1.201), (0.1204, -1.168, -1.254), (0.1202, -1.147, -1.289), (0.1203, -1.069, -1.325), (0.1234, -1.069, -1.296), (0.1166, -1.115, -1.325), (0.1204, -1.116, -1.312), (0.123, -1.113, -1.289), (0.1263, 1.069, 1.201), (0.1166, 1.188, 1.201), (0.1166, 1.069, 1.335), (0.1255, 1.115, 1.201), (0.1234, 1.153, 1.201), (0.1255, 1.069, 1.252), (0.1246, 1.116, 1.254), (0.123, 1.147, 1.251), (0.1222, 1.138, 1.278), (0.1166, 1.179, 1.252), (0.1166, 1.153, 1.296), (0.1203, 1.179, 1.201), (0.1204, 1.168, 1.254), (0.1202, 1.147, 1.289), (0.1203, 1.069, 1.325), (0.1234, 1.069, 1.296), (0.1166, 1.115, 1.325), (0.1204, 1.116, 1.312), (0.123, 1.113, 1.289), (0.1166, 1.069, -1.335), (0.1166, 1.188, -1.201), (0.1263, 1.069, -1.201), (0.1166, 1.115, -1.325), (0.1166, 1.153, -1.296), (0.1203, 1.069, -1.325), (0.1204, 1.116, -1.312), (0.1202, 1.147, -1.289), (0.1222, 1.138, -1.278), (0.1203, 1.179, -1.201), (0.1234, 1.153, -1.201), (0.1166, 1.179, -1.252), (0.1204, 1.168, -1.254), (0.123, 1.147, -1.251), (0.1255, 1.069, -1.252), (0.1234, 1.069, -1.296), (0.1255, 1.115, -1.201), (0.1246, 1.116, -1.254), (0.123, 1.113, -1.289), (0.04205, 1.069, -1.201), (0.04205, -1.069, -1.201), (0.04205, 1.069, 1.201), (0.04205, -1.069, 1.201)], [], [(97, 19, 59, 133), (77, 95, 153, 155), (58, 40, 115, 134), (1, 78, 116, 39), (21, 2, 38, 57), (0, 3, 6, 5), (3, 4, 7, 6), (5, 6, 18, 15), (6, 7, 8, 18), (1, 9, 12, 11), (9, 10, 13, 12), (11, 12, 7, 4), (12, 13, 8, 7), (2, 14, 17, 16), (14, 15, 18, 17), (16, 17, 13, 10), (17, 18, 8, 13), (19, 22, 25, 24), (22, 23, 26, 25), (24, 25, 37, 34), (25, 26, 27, 37), (20, 28, 31, 30), (28, 29, 32, 31), (30, 31, 26, 23), (31, 32, 27, 26), (21, 33, 36, 35), (33, 34, 37, 36), (35, 36, 32, 29), (36, 37, 27, 32), (38, 41, 44, 43), (41, 42, 45, 44), (43, 44, 56, 53), (44, 45, 46, 56), (39, 47, 50, 49), (47, 48, 51, 50), (49, 50, 45, 42), (50, 51, 46, 45), (40, 52, 55, 54), (52, 53, 56, 55), (54, 55, 51, 48), (55, 56, 46, 51), (57, 60, 63, 62), (60, 61, 64, 63), (62, 63, 75, 72), (63, 64, 65, 75), (58, 66, 69, 68), (66, 67, 70, 69), (68, 69, 64, 61), (69, 70, 65, 64), (59, 71, 74, 73), (71, 72, 75, 74), (73, 74, 70, 67), (74, 75, 65, 70), (76, 79, 82, 81), (79, 80, 83, 82), (81, 82, 94, 91), (82, 83, 84, 94), (77, 85, 88, 87), (85, 86, 89, 88), (87, 88, 83, 80), (88, 89, 84, 83), (78, 90, 93, 92), (90, 91, 94, 93), (92, 93, 89, 86), (93, 94, 84, 89), (95, 98, 101, 100), (98, 99, 102, 101), (100, 101, 113, 110), (101, 102, 103, 113), (96, 104, 107, 106), (104, 105, 108, 107), (106, 107, 102, 99), (107, 108, 103, 102), (97, 109, 112, 111), (109, 110, 113, 112), (111, 112, 108, 105), (112, 113, 103, 108), (114, 117, 120, 119), (117, 118, 121, 120), (119, 120, 132, 129), (120, 121, 122, 132), (115, 123, 126, 125), (123, 124, 127, 126), (125, 126, 121, 118), (126, 127, 122, 121), (116, 128, 131, 130), (128, 129, 132, 131), (130, 131, 127, 124), (131, 132, 122, 127), (133, 136, 139, 138), (136, 137, 140, 139), (138, 139, 151, 148), (139, 140, 141, 151), (134, 142, 145, 144), (142, 143, 146, 145), (144, 145, 140, 137), (145, 146, 141, 140), (135, 147, 150, 149), (147, 148, 151, 150), (149, 150, 146, 143), (150, 151, 141, 146), (97, 133, 138, 109), (109, 138, 148, 110), (110, 148, 147, 100), (100, 147, 135, 95), (19, 97, 111, 22), (22, 111, 105, 23), (23, 105, 104, 30), (30, 104, 96, 20), (2, 21, 35, 14), (14, 35, 29, 15), (15, 29, 28, 5), (5, 28, 20, 0), (134, 115, 125, 142), (142, 125, 118, 143), (143, 118, 117, 149), (149, 117, 114, 135), (40, 58, 68, 52), (52, 68, 61, 53), (53, 61, 60, 43), (43, 60, 57, 38), (76, 96, 106, 79), (79, 106, 99, 80), (80, 99, 98, 87), (87, 98, 95, 77), (39, 116, 130, 47), (47, 130, 124, 48), (48, 124, 123, 54), (54, 123, 115, 40), (1, 39, 49, 9), (9, 49, 42, 10), (10, 42, 41, 16), (16, 41, 38, 2), (133, 59, 73, 136), (136, 73, 67, 137), (137, 67, 66, 144), (144, 66, 58, 134), (116, 78, 92, 128), (128, 92, 86, 129), (129, 86, 85, 119), (119, 85, 77, 114), (78, 1, 11, 90), (90, 11, 4, 91), (91, 4, 3, 81), (81, 3, 0, 76), (59, 19, 24, 71), (71, 24, 34, 72), (72, 34, 33, 62), (62, 33, 21, 57), (96, 76, 0, 20), (152, 154, 155, 153), (114, 77, 155, 154), (135, 114, 154, 152), (95, 135, 152, 153)])
me_cube_001.polygons.foreach_set('material_index', [0, 0, 0, 0, 0, 0, 0, 0, 0, 0, 0, 0, 0, 0, 0, 0, 0, 0, 0, 0, 0, 0, 0, 0, 0, 0, 0, 0, 0, 0, 0, 0, 0, 0, 0, 0, 0, 0, 0, 0, 0, 0, 0, 0, 0, 0, 0, 0, 0, 0, 0, 0, 0, 0, 0, 0, 0, 0, 0, 0, 0, 0, 0, 0, 0, 0, 0, 0, 0, 0, 0, 0, 0, 0, 0, 0, 0, 0, 0, 0, 0, 0, 0, 0, 0, 0, 0, 0, 0, 0, 0, 0, 0, 0, 0, 0, 0, 0, 0, 0, 0, 0, 0, 0, 0, 0, 0, 0, 0, 0, 0, 0, 0, 0, 0, 0, 0, 0, 0, 0, 0, 0, 0, 0, 0, 0, 0, 0, 0, 0, 0, 0, 0, 0, 0, 0, 0, 0, 0, 0, 0, 0, 0, 0, 0, 0, 0, 0, 0, 0, 1, 0, 0, 0])
_uv = me_cube_001.uv_layers.new(name='UVMap')
_uv.uv.foreach_set('vector', [0.1375, 0.5125, 0.3625, 0.5125, 0.3625, 0.7375, 0.1375, 0.7375, 0.6125, 0.2375, 0.3875, 0.2375, 0.3875, 0.2375, 0.6125, 0.2375, 0.3875, 0.7625, 0.6125, 0.7625, 0.6125, 0.9875, 0.3875, 0.9875, 0.6375, 0.5125, 0.8625, 0.5125, 0.8625, 0.7375, 0.6375, 0.7375, 0.3875, 0.5125, 0.6125, 0.5125, 0.6125, 0.7375, 0.3875, 0.7375, 0.6125, 0.4875, 0.6173, 0.4875, 0.6174, 0.4924, 0.6125, 0.4923, 0.6173, 0.4875, 0.625, 0.4875, 0.625, 0.4922, 0.6174, 0.4924, 0.6125, 0.4923, 0.6174, 0.4924, 0.6172, 0.5, 0.6125, 0.5, 0.6174, 0.4924, 0.625, 0.4922, 0.6232, 0.5, 0.6172, 0.5, 0.6375, 0.5125, 0.6327, 0.5125, 0.6326, 0.5076, 0.6375, 0.5077, 0.6327, 0.5125, 0.625, 0.5125, 0.625, 0.5078, 0.6326, 0.5076, 0.6375, 0.5077, 0.6326, 0.5076, 0.6328, 0.5, 0.6375, 0.5, 0.6326, 0.5076, 0.625, 0.5078, 0.6232, 0.5, 0.6328, 0.5, 0.6125, 0.5125, 0.6125, 0.5077, 0.6174, 0.5076, 0.6173, 0.5125, 0.6125, 0.5077, 0.6125, 0.5, 0.6172, 0.5, 0.6174, 0.5076, 0.6173, 0.5125, 0.6174, 0.5076, 0.625, 0.5078, 0.625, 0.5125, 0.6174, 0.5076, 0.6172, 0.5, 0.6232, 0.5, 0.625, 0.5078, 0.3625, 0.5125, 0.3625, 0.5077, 0.3674, 0.5076, 0.3673, 0.5125, 0.3625, 0.5077, 0.3625, 0.5, 0.3672, 0.5, 0.3674, 0.5076, 0.3673, 0.5125, 0.3674, 0.5076, 0.375, 0.5078, 0.375, 0.5125, 0.3674, 0.5076, 0.3672, 0.5, 0.375, 0.5018, 0.375, 0.5078, 0.3875, 0.4875, 0.3875, 0.4923, 0.3826, 0.4924, 0.3827, 0.4875, 0.3875, 0.4923, 0.3875, 0.5, 0.3828, 0.5, 0.3826, 0.4924, 0.3827, 0.4875, 0.3826, 0.4924, 0.375, 0.4922, 0.375, 0.4875, 0.3826, 0.4924, 0.3828, 0.5, 0.375, 0.5018, 0.375, 0.4922, 0.3875, 0.5125, 0.3827, 0.5125, 0.3826, 0.5076, 0.3875, 0.5077, 0.3827, 0.5125, 0.375, 0.5125, 0.375, 0.5078, 0.3826, 0.5076, 0.3875, 0.5077, 0.3826, 0.5076, 0.3828, 0.5, 0.3875, 0.5, 0.3826, 0.5076, 0.375, 0.5078, 0.375, 0.5018, 0.3828, 0.5, 0.6125, 0.7375, 0.6173, 0.7375, 0.6174, 0.7424, 0.6125, 0.7423, 0.6173, 0.7375, 0.625, 0.7375, 0.625, 0.7422, 0.6174, 0.7424, 0.6125, 0.7423, 0.6174, 0.7424, 0.6172, 0.75, 0.6125, 0.75, 0.6174, 0.7424, 0.625, 0.7422, 0.625, 0.7482, 0.6172, 0.75, 0.6375, 0.7375, 0.6375, 0.7423, 0.6326, 0.7424, 0.6327, 0.7375, 0.6375, 0.7423, 0.6375, 0.75, 0.6328, 0.75, 0.6326, 0.7424, 0.6327, 0.7375, 0.6326, 0.7424, 0.625, 0.7422, 0.625, 0.7375, 0.6326, 0.7424, 0.6328, 0.75, 0.625, 0.7482, 0.625, 0.7422, 0.6125, 0.7625, 0.6125, 0.7577, 0.6174, 0.7576, 0.6173, 0.7625, 0.6125, 0.7577, 0.6125, 0.75, 0.6172, 0.75, 0.6174, 0.7576, 0.6173, 0.7625, 0.6174, 0.7576, 0.625, 0.7578, 0.625, 0.7625, 0.6174, 0.7576, 0.6172, 0.75, 0.625, 0.7482, 0.625, 0.7578, 0.3875, 0.7375, 0.3875, 0.7423, 0.3826, 0.7424, 0.3827, 0.7375, 0.3875, 0.7423, 0.3875, 0.75, 0.3828, 0.75, 0.3826, 0.7424, 0.3827, 0.7375, 0.3826, 0.7424, 0.375, 0.7422, 0.375, 0.7375, 0.3826, 0.7424, 0.3828, 0.75, 0.3768, 0.75, 0.375, 0.7422, 0.3875, 0.7625, 0.3827, 0.7625, 0.3826, 0.7576, 0.3875, 0.7577, 0.3827, 0.7625, 0.375, 0.7625, 0.375, 0.7578, 0.3826, 0.7576, 0.3875, 0.7577, 0.3826, 0.7576, 0.3828, 0.75, 0.3875, 0.75, 0.3826, 0.7576, 0.375, 0.7578, 0.3768, 0.75, 0.3828, 0.75, 0.3625, 0.7375, 0.3673, 0.7375, 0.3674, 0.7424, 0.3625, 0.7423, 0.3673, 0.7375, 0.375, 0.7375, 0.375, 0.7422, 0.3674, 0.7424, 0.3625, 0.7423, 0.3674, 0.7424, 0.3672, 0.75, 0.3625, 0.75, 0.3674, 0.7424, 0.375, 0.7422, 0.3768, 0.75, 0.3672, 0.75, 0.6125, 0.2625, 0.6125, 0.2577, 0.6174, 0.2576, 0.6173, 0.2625, 0.6125, 0.2577, 0.6125, 0.25, 0.6172, 0.25, 0.6174, 0.2576, 0.6173, 0.2625, 0.6174, 0.2576, 0.625, 0.2578, 0.625, 0.2625, 0.6174, 0.2576, 0.6172, 0.25, 0.6197, 0.25, 0.625, 0.2578, 0.6125, 0.2375, 0.6173, 0.2375, 0.6174, 0.2424, 0.6125, 0.2423, 0.6173, 0.2375, 0.625, 0.2375, 0.625, 0.2422, 0.6174, 0.2424, 0.6125, 0.2423, 0.6174, 0.2424, 0.6172, 0.25, 0.6125, 0.25, 0.6174, 0.2424, 0.625, 0.2422, 0.625, 0.2447, 0.6172, 0.25, 0.8625, 0.5125, 0.8625, 0.5077, 0.8674, 0.5076, 0.8673, 0.5125, 0.8625, 0.5077, 0.8625, 0.5, 0.8672, 0.5, 0.8674, 0.5076, 0.8673, 0.5125, 0.8674, 0.5076, 0.875, 0.5078, 0.875, 0.5125, 0.8674, 0.5076, 0.8672, 0.5, 0.8697, 0.5, 0.875, 0.5078, 0.3875, 0.2375, 0.3875, 0.2423, 0.3826, 0.2424, 0.3827, 0.2375, 0.3875, 0.2423, 0.3875, 0.25, 0.3828, 0.25, 0.3826, 0.2424, 0.3827, 0.2375, 0.3826, 0.2424, 0.375, 0.2422, 0.375, 0.2375, 0.3826, 0.2424, 0.3828, 0.25, 0.3803, 0.25, 0.375, 0.2422, 0.3875, 0.2625, 0.3827, 0.2625, 0.3826, 0.2576, 0.3875, 0.2577, 0.3827, 0.2625, 0.375, 0.2625, 0.375, 0.2578, 0.3826, 0.2576, 0.3875, 0.2577, 0.3826, 0.2576, 0.3828, 0.25, 0.3875, 0.25, 0.3826, 0.2576, 0.375, 0.2578, 0.375, 0.2553, 0.3828, 0.25, 0.1375, 0.5125, 0.1327, 0.5125, 0.1326, 0.5076, 0.1375, 0.5077, 0.1327, 0.5125, 0.125, 0.5125, 0.125, 0.5078, 0.1326, 0.5076, 0.1375, 0.5077, 0.1326, 0.5076, 0.1328, 0.5, 0.1375, 0.5, 0.1326, 0.5076, 0.125, 0.5078, 0.125, 0.5053, 0.1328, 0.5, 0.6125, 0.0125, 0.6125, 0.007716, 0.6174, 0.007597, 0.6173, 0.0125, 0.6125, 0.007716, 0.6125, 0.0, 0.6172, 0.0, 0.6174, 0.007597, 0.6173, 0.0125, 0.6174, 0.007597, 0.625, 0.007845, 0.625, 0.0125, 0.6174, 0.007597, 0.6172, 0.0, 0.6197, 0.0, 0.625, 0.007845, 0.6125, 0.9875, 0.6173, 0.9875, 0.6174, 0.9924, 0.6125, 0.9923, 0.6173, 0.9875, 0.625, 0.9875, 0.625, 0.9922, 0.6174, 0.9924, 0.6125, 0.9923, 0.6174, 0.9924, 0.6172, 1.0, 0.6125, 1.0, 0.6174, 0.9924, 0.625, 0.9922, 0.625, 0.9947, 0.6172, 1.0, 0.8625, 0.7375, 0.8673, 0.7375, 0.8674, 0.7424, 0.8625, 0.7423, 0.8673, 0.7375, 0.875, 0.7375, 0.875, 0.7422, 0.8674, 0.7424, 0.8625, 0.7423, 0.8674, 0.7424, 0.8672, 0.75, 0.8625, 0.75, 0.8674, 0.7424, 0.875, 0.7422, 0.875, 0.7447, 0.8672, 0.75, 0.1375, 0.7375, 0.1375, 0.7423, 0.1326, 0.7424, 0.1327, 0.7375, 0.1375, 0.7423, 0.1375, 0.75, 0.1328, 0.75, 0.1326, 0.7424, 0.1327, 0.7375, 0.1326, 0.7424, 0.125, 0.7422, 0.125, 0.7375, 0.1326, 0.7424, 0.1328, 0.75, 0.1303, 0.75, 0.125, 0.7422, 0.3875, 0.9875, 0.3875, 0.9923, 0.3826, 0.9924, 0.3827, 0.9875, 0.3875, 0.9923, 0.3875, 1.0, 0.3828, 1.0, 0.3826, 0.9924, 0.3827, 0.9875, 0.3826, 0.9924, 0.375, 0.9922, 0.375, 0.9875, 0.3826, 0.9924, 0.3828, 1.0, 0.3803, 1.0, 0.375, 0.9922, 0.3875, 0.0125, 0.3827, 0.0125, 0.3826, 0.007597, 0.3875, 0.007716, 0.3827, 0.0125, 0.375, 0.0125, 0.375, 0.007845, 0.3826, 0.007597, 0.3875, 0.007716, 0.3826, 0.007597, 0.3828, 0.0, 0.3875, 0.0, 0.3826, 0.007597, 0.375, 0.007845, 0.375, 0.005283, 0.3828, 0.0, 0.1375, 0.5125, 0.1375, 0.7375, 0.1327, 0.7375, 0.1327, 0.5125, 0.1327, 0.5125, 0.1327, 0.7375, 0.125, 0.7375, 0.125, 0.5125, 0.375, 0.2375, 0.375, 0.0125, 0.3827, 0.0125, 0.3827, 0.2375, 0.3827, 0.2375, 0.3827, 0.0125, 0.3875, 0.0125, 0.3875, 0.2375, 0.3625, 0.5125, 0.1375, 0.5125, 0.1375, 0.5077, 0.3625, 0.5077, 0.3625, 0.5077, 0.1375, 0.5077, 0.1375, 0.5, 0.3625, 0.5, 0.375, 0.4875, 0.375, 0.2625, 0.3827, 0.2625, 0.3827, 0.4875, 0.3827, 0.4875, 0.3827, 0.2625, 0.3875, 0.2625, 0.3875, 0.4875, 0.6125, 0.5125, 0.3875, 0.5125, 0.3875, 0.5077, 0.6125, 0.5077, 0.6125, 0.5077, 0.3875, 0.5077, 0.3875, 0.5, 0.6125, 0.5, 0.6125, 0.5, 0.3875, 0.5, 0.3875, 0.4923, 0.6125, 0.4923, 0.6125, 0.4923, 0.3875, 0.4923, 0.3875, 0.4875, 0.6125, 0.4875, 0.3875, 0.9875, 0.6125, 0.9875, 0.6125, 0.9923, 0.3875, 0.9923, 0.3875, 0.9923, 0.6125, 0.9923, 0.6125, 1.0, 0.3875, 1.0, 0.3875, 0.0, 0.6125, 0.0, 0.6125, 0.007716, 0.3875, 0.007716, 0.3875, 0.007716, 0.6125, 0.007716, 0.6125, 0.0125, 0.3875, 0.0125, 0.6125, 0.7625, 0.3875, 0.7625, 0.3875, 0.7577, 0.6125, 0.7577, 0.6125, 0.7577, 0.3875, 0.7577, 0.3875, 0.75, 0.6125, 0.75, 0.6125, 0.75, 0.3875, 0.75, 0.3875, 0.7423, 0.6125, 0.7423, 0.6125, 0.7423, 0.3875, 0.7423, 0.3875, 0.7375, 0.6125, 0.7375, 0.6125, 0.2625, 0.3875, 0.2625, 0.3875, 0.2577, 0.6125, 0.2577, 0.6125, 0.2577, 0.3875, 0.2577, 0.3875, 0.25, 0.6125, 0.25, 0.6125, 0.25, 0.3875, 0.25, 0.3875, 0.2423, 0.6125, 0.2423, 0.6125, 0.2423, 0.3875, 0.2423, 0.3875, 0.2375, 0.6125, 0.2375, 0.6375, 0.7375, 0.8625, 0.7375, 0.8625, 0.7423, 0.6375, 0.7423, 0.6375, 0.7423, 0.8625, 0.7423, 0.8625, 0.75, 0.6375, 0.75, 0.625, 0.7625, 0.625, 0.9875, 0.6173, 0.9875, 0.6173, 0.7625, 0.6173, 0.7625, 0.6173, 0.9875, 0.6125, 0.9875, 0.6125, 0.7625, 0.6375, 0.5125, 0.6375, 0.7375, 0.6327, 0.7375, 0.6327, 0.5125, 0.6327, 0.5125, 0.6327, 0.7375, 0.625, 0.7375, 0.625, 0.5125, 0.625, 0.5125, 0.625, 0.7375, 0.6173, 0.7375, 0.6173, 0.5125, 0.6173, 0.5125, 0.6173, 0.7375, 0.6125, 0.7375, 0.6125, 0.5125, 0.1375, 0.7375, 0.3625, 0.7375, 0.3625, 0.7423, 0.1375, 0.7423, 0.1375, 0.7423, 0.3625, 0.7423, 0.3625, 0.75, 0.1375, 0.75, 0.375, 0.9875, 0.375, 0.7625, 0.3827, 0.7625, 0.3827, 0.9875, 0.3827, 0.9875, 0.3827, 0.7625, 0.3875, 0.7625, 0.3875, 0.9875, 0.8625, 0.7375, 0.8625, 0.5125, 0.8673, 0.5125, 0.8673, 0.7375, 0.8673, 0.7375, 0.8673, 0.5125, 0.875, 0.5125, 0.875, 0.7375, 0.625, 0.0125, 0.625, 0.2375, 0.6173, 0.2375, 0.6173, 0.0125, 0.6173, 0.0125, 0.6173, 0.2375, 0.6125, 0.2375, 0.6125, 0.0125, 0.8625, 0.5125, 0.6375, 0.5125, 0.6375, 0.5077, 0.8625, 0.5077, 0.8625, 0.5077, 0.6375, 0.5077, 0.6375, 0.5, 0.8625, 0.5, 0.625, 0.2625, 0.625, 0.4875, 0.6173, 0.4875, 0.6173, 0.2625, 0.6173, 0.2625, 0.6173, 0.4875, 0.6125, 0.4875, 0.6125, 0.2625, 0.3625, 0.7375, 0.3625, 0.5125, 0.3673, 0.5125, 0.3673, 0.7375, 0.3673, 0.7375, 0.3673, 0.5125, 0.375, 0.5125, 0.375, 0.7375, 0.375, 0.7375, 0.375, 0.5125, 0.3827, 0.5125, 0.3827, 0.7375, 0.3827, 0.7375, 0.3827, 0.5125, 0.3875, 0.5125, 0.3875, 0.7375, 0.3875, 0.2625, 0.6125, 0.2625, 0.6125, 0.4875, 0.3875, 0.4875, 1.0, -7.276e-12, 1.0, 0.9998, 7.401e-08, 1.0, 0.0, 0.0001577, 0.6125, 0.0125, 0.6125, 0.2375, 0.6125, 0.2375, 0.6125, 0.0125, 0.3875, 0.0125, 0.6125, 0.0125, 0.6125, 0.0125, 0.3875, 0.0125, 0.3875, 0.2375, 0.3875, 0.0125, 0.3875, 0.0125, 0.3875, 0.2375])
me_cube_001.materials.append(mat_tableaumat)
me_cube_001.materials.append(mat_autremat)
me_cube_001.use_remesh_preserve_volume = False
me_cube_001.use_remesh_preserve_attributes = False
me_cube_001.use_mirror_vertex_groups = False
me_cube_001.update()
me_cube_002 = bpy.data.meshes.new('Cube.002')
me_cube_002.from_pydata([(-0.06078, -1.188, 1.201), (-0.06078, -1.069, 1.335), (-0.0704, -1.069, 1.201), (-0.06078, -1.179, 1.252), (-0.06078, -1.153, 1.296), (-0.06446, -1.179, 1.201), (-0.06455, -1.168, 1.254), (-0.06436, -1.147, 1.289), (-0.06633, -1.138, 1.278), (-0.06446, -1.069, 1.325), (-0.06758, -1.069, 1.296), (-0.06078, -1.115, 1.325), (-0.06455, -1.116, 1.312), (-0.06709, -1.113, 1.289), (-0.06967, -1.115, 1.201), (-0.06758, -1.153, 1.201), (-0.06967, -1.069, 1.252), (-0.06879, -1.116, 1.254), (-0.06709, -1.147, 1.251), (-0.06078, -1.069, -1.335), (-0.06078, -1.188, -1.201), (-0.0704, -1.069, -1.201), (-0.06078, -1.115, -1.325), (-0.06078, -1.153, -1.296), (-0.06446, -1.069, -1.325), (-0.06455, -1.116, -1.312), (-0.06436, -1.147, -1.289), (-0.06633, -1.138, -1.278), (-0.06446, -1.179, -1.201), (-0.06758, -1.153, -1.201), (-0.06078, -1.179, -1.252), (-0.06455, -1.168, -1.254), (-0.06709, -1.147, -1.251), (-0.06967, -1.069, -1.252), (-0.06758, -1.069, -1.296), (-0.06967, -1.115, -1.201), (-0.06879, -1.116, -1.254), (-0.06709, -1.113, -1.289), (-0.0704, 1.069, 1.201), (-0.06078, 1.069, 1.335), (-0.06078, 1.188, 1.201), (-0.06967, 1.069, 1.252), (-0.06758, 1.069, 1.296), (-0.06967, 1.115, 1.201), (-0.06879, 1.116, 1.254), (-0.06709, 1.113, 1.289), (-0.06633, 1.138, 1.278), (-0.06078, 1.115, 1.325), (-0.06078, 1.153, 1.296), (-0.06446, 1.069, 1.325), (-0.06455, 1.116, 1.312), (-0.06436, 1.147, 1.289), (-0.06446, 1.179, 1.201), (-0.06758, 1.153, 1.201), (-0.06078, 1.179, 1.252), (-0.06455, 1.168, 1.254), (-0.06709, 1.147, 1.251), (-0.0704, 1.069, -1.201), (-0.06078, 1.188, -1.201), (-0.06078, 1.069, -1.335), (-0.06967, 1.115, -1.201), (-0.06758, 1.153, -1.201), (-0.06967, 1.069, -1.252), (-0.06879, 1.116, -1.254), (-0.06709, 1.147, -1.251), (-0.06633, 1.138, -1.278), (-0.06078, 1.179, -1.252), (-0.06078, 1.153, -1.296), (-0.06446, 1.179, -1.201), (-0.06455, 1.168, -1.254), (-0.06436, 1.147, -1.289), (-0.06446, 1.069, -1.325), (-0.06758, 1.069, -1.296), (-0.06078, 1.115, -1.325), (-0.06455, 1.116, -1.312), (-0.06709, 1.113, -1.289), (0.1124, -1.188, 1.201), (0.1221, -1.069, 1.201), (0.1124, -1.069, 1.335), (0.1161, -1.179, 1.201), (0.1192, -1.153, 1.201), (0.1124, -1.179, 1.252), (0.1162, -1.168, 1.254), (0.1188, -1.147, 1.251), (0.118, -1.138, 1.278), (0.1213, -1.069, 1.252), (0.1192, -1.069, 1.296), (0.1213, -1.115, 1.201), (0.1204, -1.116, 1.254), (0.1188, -1.113, 1.289), (0.1124, -1.115, 1.325), (0.1124, -1.153, 1.296), (0.1161, -1.069, 1.325), (0.1162, -1.116, 1.312), (0.116, -1.147, 1.289), (0.1221, -1.069, -1.201), (0.1124, -1.188, -1.201), (0.1124, -1.069, -1.335), (0.1213, -1.115, -1.201), (0.1192, -1.153, -1.201), (0.1213, -1.069, -1.252), (0.1204, -1.116, -1.254), (0.1188, -1.147, -1.251), (0.118, -1.138, -1.278), (0.1124, -1.179, -1.252), (0.1124, -1.153, -1.296), (0.1161, -1.179, -1.201), (0.1162, -1.168, -1.254), (0.116, -1.147, -1.289), (0.1161, -1.069, -1.325), (0.1192, -1.069, -1.296), (0.1124, -1.115, -1.325), (0.1162, -1.116, -1.312), (0.1188, -1.113, -1.289), (0.1221, 1.069, 1.201), (0.1124, 1.188, 1.201), (0.1124, 1.069, 1.335), (0.1213, 1.115, 1.201), (0.1192, 1.153, 1.201), (0.1213, 1.069, 1.252), (0.1204, 1.116, 1.254), (0.1188, 1.147, 1.251), (0.118, 1.138, 1.278), (0.1124, 1.179, 1.252), (0.1124, 1.153, 1.296), (0.1161, 1.179, 1.201), (0.1162, 1.168, 1.254), (0.116, 1.147, 1.289), (0.1161, 1.069, 1.325), (0.1192, 1.069, 1.296), (0.1124, 1.115, 1.325), (0.1162, 1.116, 1.312), (0.1188, 1.113, 1.289), (0.1124, 1.069, -1.335), (0.1124, 1.188, -1.201), (0.1221, 1.069, -1.201), (0.1124, 1.115, -1.325), (0.1124, 1.153, -1.296), (0.1161, 1.069, -1.325), (0.1162, 1.116, -1.312), (0.116, 1.147, -1.289), (0.118, 1.138, -1.278), (0.1161, 1.179, -1.201), (0.1192, 1.153, -1.201), (0.1124, 1.179, -1.252), (0.1162, 1.168, -1.254), (0.1188, 1.147, -1.251), (0.1213, 1.069, -1.252), (0.1192, 1.069, -1.296), (0.1213, 1.115, -1.201), (0.1204, 1.116, -1.254), (0.1188, 1.113, -1.289), (0.03785, 1.069, -1.201), (0.03785, -1.069, -1.201), (0.03785, 1.069, 1.201), (0.03785, -1.069, 1.201)], [], [(97, 19, 59, 133), (77, 95, 153, 155), (58, 40, 115, 134), (1, 78, 116, 39), (21, 2, 38, 57), (0, 3, 6, 5), (3, 4, 7, 6), (5, 6, 18, 15), (6, 7, 8, 18), (1, 9, 12, 11), (9, 10, 13, 12), (11, 12, 7, 4), (12, 13, 8, 7), (2, 14, 17, 16), (14, 15, 18, 17), (16, 17, 13, 10), (17, 18, 8, 13), (19, 22, 25, 24), (22, 23, 26, 25), (24, 25, 37, 34), (25, 26, 27, 37), (20, 28, 31, 30), (28, 29, 32, 31), (30, 31, 26, 23), (31, 32, 27, 26), (21, 33, 36, 35), (33, 34, 37, 36), (35, 36, 32, 29), (36, 37, 27, 32), (38, 41, 44, 43), (41, 42, 45, 44), (43, 44, 56, 53), (44, 45, 46, 56), (39, 47, 50, 49), (47, 48, 51, 50), (49, 50, 45, 42), (50, 51, 46, 45), (40, 52, 55, 54), (52, 53, 56, 55), (54, 55, 51, 48), (55, 56, 46, 51), (57, 60, 63, 62), (60, 61, 64, 63), (62, 63, 75, 72), (63, 64, 65, 75), (58, 66, 69, 68), (66, 67, 70, 69), (68, 69, 64, 61), (69, 70, 65, 64), (59, 71, 74, 73), (71, 72, 75, 74), (73, 74, 70, 67), (74, 75, 65, 70), (76, 79, 82, 81), (79, 80, 83, 82), (81, 82, 94, 91), (82, 83, 84, 94), (77, 85, 88, 87), (85, 86, 89, 88), (87, 88, 83, 80), (88, 89, 84, 83), (78, 90, 93, 92), (90, 91, 94, 93), (92, 93, 89, 86), (93, 94, 84, 89), (95, 98, 101, 100), (98, 99, 102, 101), (100, 101, 113, 110), (101, 102, 103, 113), (96, 104, 107, 106), (104, 105, 108, 107), (106, 107, 102, 99), (107, 108, 103, 102), (97, 109, 112, 111), (109, 110, 113, 112), (111, 112, 108, 105), (112, 113, 103, 108), (114, 117, 120, 119), (117, 118, 121, 120), (119, 120, 132, 129), (120, 121, 122, 132), (115, 123, 126, 125), (123, 124, 127, 126), (125, 126, 121, 118), (126, 127, 122, 121), (116, 128, 131, 130), (128, 129, 132, 131), (130, 131, 127, 124), (131, 132, 122, 127), (133, 136, 139, 138), (136, 137, 140, 139), (138, 139, 151, 148), (139, 140, 141, 151), (134, 142, 145, 144), (142, 143, 146, 145), (144, 145, 140, 137), (145, 146, 141, 140), (135, 147, 150, 149), (147, 148, 151, 150), (149, 150, 146, 143), (150, 151, 141, 146), (97, 133, 138, 109), (109, 138, 148, 110), (110, 148, 147, 100), (100, 147, 135, 95), (19, 97, 111, 22), (22, 111, 105, 23), (23, 105, 104, 30), (30, 104, 96, 20), (2, 21, 35, 14), (14, 35, 29, 15), (15, 29, 28, 5), (5, 28, 20, 0), (134, 115, 125, 142), (142, 125, 118, 143), (143, 118, 117, 149), (149, 117, 114, 135), (40, 58, 68, 52), (52, 68, 61, 53), (53, 61, 60, 43), (43, 60, 57, 38), (76, 96, 106, 79), (79, 106, 99, 80), (80, 99, 98, 87), (87, 98, 95, 77), (39, 116, 130, 47), (47, 130, 124, 48), (48, 124, 123, 54), (54, 123, 115, 40), (1, 39, 49, 9), (9, 49, 42, 10), (10, 42, 41, 16), (16, 41, 38, 2), (133, 59, 73, 136), (136, 73, 67, 137), (137, 67, 66, 144), (144, 66, 58, 134), (116, 78, 92, 128), (128, 92, 86, 129), (129, 86, 85, 119), (119, 85, 77, 114), (78, 1, 11, 90), (90, 11, 4, 91), (91, 4, 3, 81), (81, 3, 0, 76), (59, 19, 24, 71), (71, 24, 34, 72), (72, 34, 33, 62), (62, 33, 21, 57), (96, 76, 0, 20), (152, 154, 155, 153), (114, 77, 155, 154), (135, 114, 154, 152), (95, 135, 152, 153)])
me_cube_002.polygons.foreach_set('material_index', [0, 0, 0, 0, 0, 0, 0, 0, 0, 0, 0, 0, 0, 0, 0, 0, 0, 0, 0, 0, 0, 0, 0, 0, 0, 0, 0, 0, 0, 0, 0, 0, 0, 0, 0, 0, 0, 0, 0, 0, 0, 0, 0, 0, 0, 0, 0, 0, 0, 0, 0, 0, 0, 0, 0, 0, 0, 0, 0, 0, 0, 0, 0, 0, 0, 0, 0, 0, 0, 0, 0, 0, 0, 0, 0, 0, 0, 0, 0, 0, 0, 0, 0, 0, 0, 0, 0, 0, 0, 0, 0, 0, 0, 0, 0, 0, 0, 0, 0, 0, 0, 0, 0, 0, 0, 0, 0, 0, 0, 0, 0, 0, 0, 0, 0, 0, 0, 0, 0, 0, 0, 0, 0, 0, 0, 0, 0, 0, 0, 0, 0, 0, 0, 0, 0, 0, 0, 0, 0, 0, 0, 0, 0, 0, 0, 0, 0, 0, 0, 0, 1, 0, 0, 0])
_uv = me_cube_002.uv_layers.new(name='UVMap')
_uv.uv.foreach_set('vector', [0.1375, 0.5125, 0.3625, 0.5125, 0.3625, 0.7375, 0.1375, 0.7375, 0.6125, 0.2375, 0.3875, 0.2375, 0.3875, 0.2375, 0.6125, 0.2375, 0.3875, 0.7625, 0.6125, 0.7625, 0.6125, 0.9875, 0.3875, 0.9875, 0.6375, 0.5125, 0.8625, 0.5125, 0.8625, 0.7375, 0.6375, 0.7375, 0.3875, 0.5125, 0.6125, 0.5125, 0.6125, 0.7375, 0.3875, 0.7375, 0.6125, 0.4875, 0.6173, 0.4875, 0.6174, 0.4924, 0.6125, 0.4923, 0.6173, 0.4875, 0.625, 0.4875, 0.625, 0.4922, 0.6174, 0.4924, 0.6125, 0.4923, 0.6174, 0.4924, 0.6172, 0.5, 0.6125, 0.5, 0.6174, 0.4924, 0.625, 0.4922, 0.6232, 0.5, 0.6172, 0.5, 0.6375, 0.5125, 0.6327, 0.5125, 0.6326, 0.5076, 0.6375, 0.5077, 0.6327, 0.5125, 0.625, 0.5125, 0.625, 0.5078, 0.6326, 0.5076, 0.6375, 0.5077, 0.6326, 0.5076, 0.6328, 0.5, 0.6375, 0.5, 0.6326, 0.5076, 0.625, 0.5078, 0.6232, 0.5, 0.6328, 0.5, 0.6125, 0.5125, 0.6125, 0.5077, 0.6174, 0.5076, 0.6173, 0.5125, 0.6125, 0.5077, 0.6125, 0.5, 0.6172, 0.5, 0.6174, 0.5076, 0.6173, 0.5125, 0.6174, 0.5076, 0.625, 0.5078, 0.625, 0.5125, 0.6174, 0.5076, 0.6172, 0.5, 0.6232, 0.5, 0.625, 0.5078, 0.3625, 0.5125, 0.3625, 0.5077, 0.3674, 0.5076, 0.3673, 0.5125, 0.3625, 0.5077, 0.3625, 0.5, 0.3672, 0.5, 0.3674, 0.5076, 0.3673, 0.5125, 0.3674, 0.5076, 0.375, 0.5078, 0.375, 0.5125, 0.3674, 0.5076, 0.3672, 0.5, 0.375, 0.5018, 0.375, 0.5078, 0.3875, 0.4875, 0.3875, 0.4923, 0.3826, 0.4924, 0.3827, 0.4875, 0.3875, 0.4923, 0.3875, 0.5, 0.3828, 0.5, 0.3826, 0.4924, 0.3827, 0.4875, 0.3826, 0.4924, 0.375, 0.4922, 0.375, 0.4875, 0.3826, 0.4924, 0.3828, 0.5, 0.375, 0.5018, 0.375, 0.4922, 0.3875, 0.5125, 0.3827, 0.5125, 0.3826, 0.5076, 0.3875, 0.5077, 0.3827, 0.5125, 0.375, 0.5125, 0.375, 0.5078, 0.3826, 0.5076, 0.3875, 0.5077, 0.3826, 0.5076, 0.3828, 0.5, 0.3875, 0.5, 0.3826, 0.5076, 0.375, 0.5078, 0.375, 0.5018, 0.3828, 0.5, 0.6125, 0.7375, 0.6173, 0.7375, 0.6174, 0.7424, 0.6125, 0.7423, 0.6173, 0.7375, 0.625, 0.7375, 0.625, 0.7422, 0.6174, 0.7424, 0.6125, 0.7423, 0.6174, 0.7424, 0.6172, 0.75, 0.6125, 0.75, 0.6174, 0.7424, 0.625, 0.7422, 0.625, 0.7482, 0.6172, 0.75, 0.6375, 0.7375, 0.6375, 0.7423, 0.6326, 0.7424, 0.6327, 0.7375, 0.6375, 0.7423, 0.6375, 0.75, 0.6328, 0.75, 0.6326, 0.7424, 0.6327, 0.7375, 0.6326, 0.7424, 0.625, 0.7422, 0.625, 0.7375, 0.6326, 0.7424, 0.6328, 0.75, 0.625, 0.7482, 0.625, 0.7422, 0.6125, 0.7625, 0.6125, 0.7577, 0.6174, 0.7576, 0.6173, 0.7625, 0.6125, 0.7577, 0.6125, 0.75, 0.6172, 0.75, 0.6174, 0.7576, 0.6173, 0.7625, 0.6174, 0.7576, 0.625, 0.7578, 0.625, 0.7625, 0.6174, 0.7576, 0.6172, 0.75, 0.625, 0.7482, 0.625, 0.7578, 0.3875, 0.7375, 0.3875, 0.7423, 0.3826, 0.7424, 0.3827, 0.7375, 0.3875, 0.7423, 0.3875, 0.75, 0.3828, 0.75, 0.3826, 0.7424, 0.3827, 0.7375, 0.3826, 0.7424, 0.375, 0.7422, 0.375, 0.7375, 0.3826, 0.7424, 0.3828, 0.75, 0.3768, 0.75, 0.375, 0.7422, 0.3875, 0.7625, 0.3827, 0.7625, 0.3826, 0.7576, 0.3875, 0.7577, 0.3827, 0.7625, 0.375, 0.7625, 0.375, 0.7578, 0.3826, 0.7576, 0.3875, 0.7577, 0.3826, 0.7576, 0.3828, 0.75, 0.3875, 0.75, 0.3826, 0.7576, 0.375, 0.7578, 0.3768, 0.75, 0.3828, 0.75, 0.3625, 0.7375, 0.3673, 0.7375, 0.3674, 0.7424, 0.3625, 0.7423, 0.3673, 0.7375, 0.375, 0.7375, 0.375, 0.7422, 0.3674, 0.7424, 0.3625, 0.7423, 0.3674, 0.7424, 0.3672, 0.75, 0.3625, 0.75, 0.3674, 0.7424, 0.375, 0.7422, 0.3768, 0.75, 0.3672, 0.75, 0.6125, 0.2625, 0.6125, 0.2577, 0.6174, 0.2576, 0.6173, 0.2625, 0.6125, 0.2577, 0.6125, 0.25, 0.6172, 0.25, 0.6174, 0.2576, 0.6173, 0.2625, 0.6174, 0.2576, 0.625, 0.2578, 0.625, 0.2625, 0.6174, 0.2576, 0.6172, 0.25, 0.6197, 0.25, 0.625, 0.2578, 0.6125, 0.2375, 0.6173, 0.2375, 0.6174, 0.2424, 0.6125, 0.2423, 0.6173, 0.2375, 0.625, 0.2375, 0.625, 0.2422, 0.6174, 0.2424, 0.6125, 0.2423, 0.6174, 0.2424, 0.6172, 0.25, 0.6125, 0.25, 0.6174, 0.2424, 0.625, 0.2422, 0.625, 0.2447, 0.6172, 0.25, 0.8625, 0.5125, 0.8625, 0.5077, 0.8674, 0.5076, 0.8673, 0.5125, 0.8625, 0.5077, 0.8625, 0.5, 0.8672, 0.5, 0.8674, 0.5076, 0.8673, 0.5125, 0.8674, 0.5076, 0.875, 0.5078, 0.875, 0.5125, 0.8674, 0.5076, 0.8672, 0.5, 0.8697, 0.5, 0.875, 0.5078, 0.3875, 0.2375, 0.3875, 0.2423, 0.3826, 0.2424, 0.3827, 0.2375, 0.3875, 0.2423, 0.3875, 0.25, 0.3828, 0.25, 0.3826, 0.2424, 0.3827, 0.2375, 0.3826, 0.2424, 0.375, 0.2422, 0.375, 0.2375, 0.3826, 0.2424, 0.3828, 0.25, 0.3803, 0.25, 0.375, 0.2422, 0.3875, 0.2625, 0.3827, 0.2625, 0.3826, 0.2576, 0.3875, 0.2577, 0.3827, 0.2625, 0.375, 0.2625, 0.375, 0.2578, 0.3826, 0.2576, 0.3875, 0.2577, 0.3826, 0.2576, 0.3828, 0.25, 0.3875, 0.25, 0.3826, 0.2576, 0.375, 0.2578, 0.375, 0.2553, 0.3828, 0.25, 0.1375, 0.5125, 0.1327, 0.5125, 0.1326, 0.5076, 0.1375, 0.5077, 0.1327, 0.5125, 0.125, 0.5125, 0.125, 0.5078, 0.1326, 0.5076, 0.1375, 0.5077, 0.1326, 0.5076, 0.1328, 0.5, 0.1375, 0.5, 0.1326, 0.5076, 0.125, 0.5078, 0.125, 0.5053, 0.1328, 0.5, 0.6125, 0.0125, 0.6125, 0.007716, 0.6174, 0.007597, 0.6173, 0.0125, 0.6125, 0.007716, 0.6125, 0.0, 0.6172, 0.0, 0.6174, 0.007597, 0.6173, 0.0125, 0.6174, 0.007597, 0.625, 0.007845, 0.625, 0.0125, 0.6174, 0.007597, 0.6172, 0.0, 0.6197, 0.0, 0.625, 0.007845, 0.6125, 0.9875, 0.6173, 0.9875, 0.6174, 0.9924, 0.6125, 0.9923, 0.6173, 0.9875, 0.625, 0.9875, 0.625, 0.9922, 0.6174, 0.9924, 0.6125, 0.9923, 0.6174, 0.9924, 0.6172, 1.0, 0.6125, 1.0, 0.6174, 0.9924, 0.625, 0.9922, 0.625, 0.9947, 0.6172, 1.0, 0.8625, 0.7375, 0.8673, 0.7375, 0.8674, 0.7424, 0.8625, 0.7423, 0.8673, 0.7375, 0.875, 0.7375, 0.875, 0.7422, 0.8674, 0.7424, 0.8625, 0.7423, 0.8674, 0.7424, 0.8672, 0.75, 0.8625, 0.75, 0.8674, 0.7424, 0.875, 0.7422, 0.875, 0.7447, 0.8672, 0.75, 0.1375, 0.7375, 0.1375, 0.7423, 0.1326, 0.7424, 0.1327, 0.7375, 0.1375, 0.7423, 0.1375, 0.75, 0.1328, 0.75, 0.1326, 0.7424, 0.1327, 0.7375, 0.1326, 0.7424, 0.125, 0.7422, 0.125, 0.7375, 0.1326, 0.7424, 0.1328, 0.75, 0.1303, 0.75, 0.125, 0.7422, 0.3875, 0.9875, 0.3875, 0.9923, 0.3826, 0.9924, 0.3827, 0.9875, 0.3875, 0.9923, 0.3875, 1.0, 0.3828, 1.0, 0.3826, 0.9924, 0.3827, 0.9875, 0.3826, 0.9924, 0.375, 0.9922, 0.375, 0.9875, 0.3826, 0.9924, 0.3828, 1.0, 0.3803, 1.0, 0.375, 0.9922, 0.3875, 0.0125, 0.3827, 0.0125, 0.3826, 0.007597, 0.3875, 0.007716, 0.3827, 0.0125, 0.375, 0.0125, 0.375, 0.007845, 0.3826, 0.007597, 0.3875, 0.007716, 0.3826, 0.007597, 0.3828, 0.0, 0.3875, 0.0, 0.3826, 0.007597, 0.375, 0.007845, 0.375, 0.005283, 0.3828, 0.0, 0.1375, 0.5125, 0.1375, 0.7375, 0.1327, 0.7375, 0.1327, 0.5125, 0.1327, 0.5125, 0.1327, 0.7375, 0.125, 0.7375, 0.125, 0.5125, 0.375, 0.2375, 0.375, 0.0125, 0.3827, 0.0125, 0.3827, 0.2375, 0.3827, 0.2375, 0.3827, 0.0125, 0.3875, 0.0125, 0.3875, 0.2375, 0.3625, 0.5125, 0.1375, 0.5125, 0.1375, 0.5077, 0.3625, 0.5077, 0.3625, 0.5077, 0.1375, 0.5077, 0.1375, 0.5, 0.3625, 0.5, 0.375, 0.4875, 0.375, 0.2625, 0.3827, 0.2625, 0.3827, 0.4875, 0.3827, 0.4875, 0.3827, 0.2625, 0.3875, 0.2625, 0.3875, 0.4875, 0.6125, 0.5125, 0.3875, 0.5125, 0.3875, 0.5077, 0.6125, 0.5077, 0.6125, 0.5077, 0.3875, 0.5077, 0.3875, 0.5, 0.6125, 0.5, 0.6125, 0.5, 0.3875, 0.5, 0.3875, 0.4923, 0.6125, 0.4923, 0.6125, 0.4923, 0.3875, 0.4923, 0.3875, 0.4875, 0.6125, 0.4875, 0.3875, 0.9875, 0.6125, 0.9875, 0.6125, 0.9923, 0.3875, 0.9923, 0.3875, 0.9923, 0.6125, 0.9923, 0.6125, 1.0, 0.3875, 1.0, 0.3875, 0.0, 0.6125, 0.0, 0.6125, 0.007716, 0.3875, 0.007716, 0.3875, 0.007716, 0.6125, 0.007716, 0.6125, 0.0125, 0.3875, 0.0125, 0.6125, 0.7625, 0.3875, 0.7625, 0.3875, 0.7577, 0.6125, 0.7577, 0.6125, 0.7577, 0.3875, 0.7577, 0.3875, 0.75, 0.6125, 0.75, 0.6125, 0.75, 0.3875, 0.75, 0.3875, 0.7423, 0.6125, 0.7423, 0.6125, 0.7423, 0.3875, 0.7423, 0.3875, 0.7375, 0.6125, 0.7375, 0.6125, 0.2625, 0.3875, 0.2625, 0.3875, 0.2577, 0.6125, 0.2577, 0.6125, 0.2577, 0.3875, 0.2577, 0.3875, 0.25, 0.6125, 0.25, 0.6125, 0.25, 0.3875, 0.25, 0.3875, 0.2423, 0.6125, 0.2423, 0.6125, 0.2423, 0.3875, 0.2423, 0.3875, 0.2375, 0.6125, 0.2375, 0.6375, 0.7375, 0.8625, 0.7375, 0.8625, 0.7423, 0.6375, 0.7423, 0.6375, 0.7423, 0.8625, 0.7423, 0.8625, 0.75, 0.6375, 0.75, 0.625, 0.7625, 0.625, 0.9875, 0.6173, 0.9875, 0.6173, 0.7625, 0.6173, 0.7625, 0.6173, 0.9875, 0.6125, 0.9875, 0.6125, 0.7625, 0.6375, 0.5125, 0.6375, 0.7375, 0.6327, 0.7375, 0.6327, 0.5125, 0.6327, 0.5125, 0.6327, 0.7375, 0.625, 0.7375, 0.625, 0.5125, 0.625, 0.5125, 0.625, 0.7375, 0.6173, 0.7375, 0.6173, 0.5125, 0.6173, 0.5125, 0.6173, 0.7375, 0.6125, 0.7375, 0.6125, 0.5125, 0.1375, 0.7375, 0.3625, 0.7375, 0.3625, 0.7423, 0.1375, 0.7423, 0.1375, 0.7423, 0.3625, 0.7423, 0.3625, 0.75, 0.1375, 0.75, 0.375, 0.9875, 0.375, 0.7625, 0.3827, 0.7625, 0.3827, 0.9875, 0.3827, 0.9875, 0.3827, 0.7625, 0.3875, 0.7625, 0.3875, 0.9875, 0.8625, 0.7375, 0.8625, 0.5125, 0.8673, 0.5125, 0.8673, 0.7375, 0.8673, 0.7375, 0.8673, 0.5125, 0.875, 0.5125, 0.875, 0.7375, 0.625, 0.0125, 0.625, 0.2375, 0.6173, 0.2375, 0.6173, 0.0125, 0.6173, 0.0125, 0.6173, 0.2375, 0.6125, 0.2375, 0.6125, 0.0125, 0.8625, 0.5125, 0.6375, 0.5125, 0.6375, 0.5077, 0.8625, 0.5077, 0.8625, 0.5077, 0.6375, 0.5077, 0.6375, 0.5, 0.8625, 0.5, 0.625, 0.2625, 0.625, 0.4875, 0.6173, 0.4875, 0.6173, 0.2625, 0.6173, 0.2625, 0.6173, 0.4875, 0.6125, 0.4875, 0.6125, 0.2625, 0.3625, 0.7375, 0.3625, 0.5125, 0.3673, 0.5125, 0.3673, 0.7375, 0.3673, 0.7375, 0.3673, 0.5125, 0.375, 0.5125, 0.375, 0.7375, 0.375, 0.7375, 0.375, 0.5125, 0.3827, 0.5125, 0.3827, 0.7375, 0.3827, 0.7375, 0.3827, 0.5125, 0.3875, 0.5125, 0.3875, 0.7375, 0.3875, 0.2625, 0.6125, 0.2625, 0.6125, 0.4875, 0.3875, 0.4875, 1.0, -7.276e-12, 1.0, 0.9998, 7.401e-08, 1.0, 0.0, 0.0001577, 0.6125, 0.0125, 0.6125, 0.2375, 0.6125, 0.2375, 0.6125, 0.0125, 0.3875, 0.0125, 0.6125, 0.0125, 0.6125, 0.0125, 0.3875, 0.0125, 0.3875, 0.2375, 0.3875, 0.0125, 0.3875, 0.0125, 0.3875, 0.2375])
me_cube_002.materials.append(mat_tableaumat)
me_cube_002.materials.append(mat_americanmat)
me_cube_002.use_remesh_preserve_volume = False
me_cube_002.use_remesh_preserve_attributes = False
me_cube_002.use_mirror_vertex_groups = False
me_cube_002.update()
me_cube_004 = bpy.data.meshes.new('Cube.004')
me_cube_004.from_pydata([(-0.08661, -2.376, 1.201), (-0.08661, -2.138, 1.335), (-0.09623, -2.138, 1.201), (-0.08661, -2.358, 1.252), (-0.08661, -2.306, 1.296), (-0.09029, -2.358, 1.201), (-0.09038, -2.336, 1.254), (-0.09019, -2.294, 1.289), (-0.09216, -2.275, 1.278), (-0.09029, -2.138, 1.325), (-0.09341, -2.138, 1.296), (-0.08661, -2.229, 1.325), (-0.09038, -2.232, 1.312), (-0.09292, -2.227, 1.289), (-0.0955, -2.229, 1.201), (-0.09341, -2.306, 1.201), (-0.0955, -2.138, 1.252), (-0.09461, -2.232, 1.254), (-0.09292, -2.294, 1.251), (-0.08661, -2.138, -1.335), (-0.08661, -2.376, -1.201), (-0.09623, -2.138, -1.201), (-0.08661, -2.229, -1.325), (-0.08661, -2.306, -1.296), (-0.09029, -2.138, -1.325), (-0.09038, -2.232, -1.312), (-0.09019, -2.294, -1.289), (-0.09216, -2.275, -1.278), (-0.09029, -2.358, -1.201), (-0.09341, -2.306, -1.201), (-0.08661, -2.358, -1.252), (-0.09038, -2.336, -1.254), (-0.09292, -2.294, -1.251), (-0.0955, -2.138, -1.252), (-0.09341, -2.138, -1.296), (-0.0955, -2.229, -1.201), (-0.09461, -2.232, -1.254), (-0.09292, -2.227, -1.289), (-0.09623, 2.138, 1.201), (-0.08661, 2.138, 1.335), (-0.08661, 2.376, 1.201), (-0.0955, 2.138, 1.252), (-0.09341, 2.138, 1.296), (-0.0955, 2.229, 1.201), (-0.09461, 2.232, 1.254), (-0.09292, 2.227, 1.289), (-0.09216, 2.275, 1.278), (-0.08661, 2.229, 1.325), (-0.08661, 2.306, 1.296), (-0.09029, 2.138, 1.325), (-0.09038, 2.232, 1.312), (-0.09019, 2.294, 1.289), (-0.09029, 2.358, 1.201), (-0.09341, 2.306, 1.201), (-0.08661, 2.358, 1.252), (-0.09038, 2.336, 1.254), (-0.09292, 2.294, 1.251), (-0.09623, 2.138, -1.201), (-0.08661, 2.376, -1.201), (-0.08661, 2.138, -1.335), (-0.0955, 2.229, -1.201), (-0.09341, 2.306, -1.201), (-0.0955, 2.138, -1.252), (-0.09461, 2.232, -1.254), (-0.09292, 2.294, -1.251), (-0.09216, 2.275, -1.278), (-0.08661, 2.358, -1.252), (-0.08661, 2.306, -1.296), (-0.09029, 2.358, -1.201), (-0.09038, 2.336, -1.254), (-0.09019, 2.294, -1.289), (-0.09029, 2.138, -1.325), (-0.09341, 2.138, -1.296), (-0.08661, 2.229, -1.325), (-0.09038, 2.232, -1.312), (-0.09292, 2.227, -1.289), (0.08661, -2.376, 1.201), (0.09623, -2.138, 1.201), (0.08661, -2.138, 1.335), (0.09029, -2.358, 1.201), (0.09341, -2.306, 1.201), (0.08661, -2.358, 1.252), (0.09038, -2.336, 1.254), (0.09292, -2.294, 1.251), (0.09216, -2.275, 1.278), (0.0955, -2.138, 1.252), (0.09341, -2.138, 1.296), (0.0955, -2.229, 1.201), (0.09461, -2.232, 1.254), (0.09292, -2.227, 1.289), (0.08661, -2.229, 1.325), (0.08661, -2.306, 1.296), (0.09029, -2.138, 1.325), (0.09038, -2.232, 1.312), (0.09019, -2.294, 1.289), (0.09623, -2.138, -1.201), (0.08661, -2.376, -1.201), (0.08661, -2.138, -1.335), (0.0955, -2.229, -1.201), (0.09341, -2.306, -1.201), (0.0955, -2.138, -1.252), (0.09461, -2.232, -1.254), (0.09292, -2.294, -1.251), (0.09216, -2.275, -1.278), (0.08661, -2.358, -1.252), (0.08661, -2.306, -1.296), (0.09029, -2.358, -1.201), (0.09038, -2.336, -1.254), (0.09019, -2.294, -1.289), (0.09029, -2.138, -1.325), (0.09341, -2.138, -1.296), (0.08661, -2.229, -1.325), (0.09038, -2.232, -1.312), (0.09292, -2.227, -1.289), (0.09623, 2.138, 1.201), (0.08661, 2.376, 1.201), (0.08661, 2.138, 1.335), (0.0955, 2.229, 1.201), (0.09341, 2.306, 1.201), (0.0955, 2.138, 1.252), (0.09461, 2.232, 1.254), (0.09292, 2.294, 1.251), (0.09216, 2.275, 1.278), (0.08661, 2.358, 1.252), (0.08661, 2.306, 1.296), (0.09029, 2.358, 1.201), (0.09038, 2.336, 1.254), (0.09019, 2.294, 1.289), (0.09029, 2.138, 1.325), (0.09341, 2.138, 1.296), (0.08661, 2.229, 1.325), (0.09038, 2.232, 1.312), (0.09292, 2.227, 1.289), (0.08661, 2.138, -1.335), (0.08661, 2.376, -1.201), (0.09623, 2.138, -1.201), (0.08661, 2.229, -1.325), (0.08661, 2.306, -1.296), (0.09029, 2.138, -1.325), (0.09038, 2.232, -1.312), (0.09019, 2.294, -1.289), (0.09216, 2.275, -1.278), (0.09029, 2.358, -1.201), (0.09341, 2.306, -1.201), (0.08661, 2.358, -1.252), (0.09038, 2.336, -1.254), (0.09292, 2.294, -1.251), (0.0955, 2.138, -1.252), (0.09341, 2.138, -1.296), (0.0955, 2.229, -1.201), (0.09461, 2.232, -1.254), (0.09292, 2.227, -1.289), (0.01202, 2.138, -1.201), (0.01202, -2.138, -1.201), (0.01202, 2.138, 1.201), (0.01202, -2.138, 1.201)], [], [(97, 19, 59, 133), (77, 95, 153, 155), (58, 40, 115, 134), (1, 78, 116, 39), (21, 2, 38, 57), (0, 3, 6, 5), (3, 4, 7, 6), (5, 6, 18, 15), (6, 7, 8, 18), (1, 9, 12, 11), (9, 10, 13, 12), (11, 12, 7, 4), (12, 13, 8, 7), (2, 14, 17, 16), (14, 15, 18, 17), (16, 17, 13, 10), (17, 18, 8, 13), (19, 22, 25, 24), (22, 23, 26, 25), (24, 25, 37, 34), (25, 26, 27, 37), (20, 28, 31, 30), (28, 29, 32, 31), (30, 31, 26, 23), (31, 32, 27, 26), (21, 33, 36, 35), (33, 34, 37, 36), (35, 36, 32, 29), (36, 37, 27, 32), (38, 41, 44, 43), (41, 42, 45, 44), (43, 44, 56, 53), (44, 45, 46, 56), (39, 47, 50, 49), (47, 48, 51, 50), (49, 50, 45, 42), (50, 51, 46, 45), (40, 52, 55, 54), (52, 53, 56, 55), (54, 55, 51, 48), (55, 56, 46, 51), (57, 60, 63, 62), (60, 61, 64, 63), (62, 63, 75, 72), (63, 64, 65, 75), (58, 66, 69, 68), (66, 67, 70, 69), (68, 69, 64, 61), (69, 70, 65, 64), (59, 71, 74, 73), (71, 72, 75, 74), (73, 74, 70, 67), (74, 75, 65, 70), (76, 79, 82, 81), (79, 80, 83, 82), (81, 82, 94, 91), (82, 83, 84, 94), (77, 85, 88, 87), (85, 86, 89, 88), (87, 88, 83, 80), (88, 89, 84, 83), (78, 90, 93, 92), (90, 91, 94, 93), (92, 93, 89, 86), (93, 94, 84, 89), (95, 98, 101, 100), (98, 99, 102, 101), (100, 101, 113, 110), (101, 102, 103, 113), (96, 104, 107, 106), (104, 105, 108, 107), (106, 107, 102, 99), (107, 108, 103, 102), (97, 109, 112, 111), (109, 110, 113, 112), (111, 112, 108, 105), (112, 113, 103, 108), (114, 117, 120, 119), (117, 118, 121, 120), (119, 120, 132, 129), (120, 121, 122, 132), (115, 123, 126, 125), (123, 124, 127, 126), (125, 126, 121, 118), (126, 127, 122, 121), (116, 128, 131, 130), (128, 129, 132, 131), (130, 131, 127, 124), (131, 132, 122, 127), (133, 136, 139, 138), (136, 137, 140, 139), (138, 139, 151, 148), (139, 140, 141, 151), (134, 142, 145, 144), (142, 143, 146, 145), (144, 145, 140, 137), (145, 146, 141, 140), (135, 147, 150, 149), (147, 148, 151, 150), (149, 150, 146, 143), (150, 151, 141, 146), (97, 133, 138, 109), (109, 138, 148, 110), (110, 148, 147, 100), (100, 147, 135, 95), (19, 97, 111, 22), (22, 111, 105, 23), (23, 105, 104, 30), (30, 104, 96, 20), (2, 21, 35, 14), (14, 35, 29, 15), (15, 29, 28, 5), (5, 28, 20, 0), (134, 115, 125, 142), (142, 125, 118, 143), (143, 118, 117, 149), (149, 117, 114, 135), (40, 58, 68, 52), (52, 68, 61, 53), (53, 61, 60, 43), (43, 60, 57, 38), (76, 96, 106, 79), (79, 106, 99, 80), (80, 99, 98, 87), (87, 98, 95, 77), (39, 116, 130, 47), (47, 130, 124, 48), (48, 124, 123, 54), (54, 123, 115, 40), (1, 39, 49, 9), (9, 49, 42, 10), (10, 42, 41, 16), (16, 41, 38, 2), (133, 59, 73, 136), (136, 73, 67, 137), (137, 67, 66, 144), (144, 66, 58, 134), (116, 78, 92, 128), (128, 92, 86, 129), (129, 86, 85, 119), (119, 85, 77, 114), (78, 1, 11, 90), (90, 11, 4, 91), (91, 4, 3, 81), (81, 3, 0, 76), (59, 19, 24, 71), (71, 24, 34, 72), (72, 34, 33, 62), (62, 33, 21, 57), (96, 76, 0, 20), (152, 154, 155, 153), (114, 77, 155, 154), (135, 114, 154, 152), (95, 135, 152, 153)])
me_cube_004.polygons.foreach_set('material_index', [0, 0, 0, 0, 0, 0, 0, 0, 0, 0, 0, 0, 0, 0, 0, 0, 0, 0, 0, 0, 0, 0, 0, 0, 0, 0, 0, 0, 0, 0, 0, 0, 0, 0, 0, 0, 0, 0, 0, 0, 0, 0, 0, 0, 0, 0, 0, 0, 0, 0, 0, 0, 0, 0, 0, 0, 0, 0, 0, 0, 0, 0, 0, 0, 0, 0, 0, 0, 0, 0, 0, 0, 0, 0, 0, 0, 0, 0, 0, 0, 0, 0, 0, 0, 0, 0, 0, 0, 0, 0, 0, 0, 0, 0, 0, 0, 0, 0, 0, 0, 0, 0, 0, 0, 0, 0, 0, 0, 0, 0, 0, 0, 0, 0, 0, 0, 0, 0, 0, 0, 0, 0, 0, 0, 0, 0, 0, 0, 0, 0, 0, 0, 0, 0, 0, 0, 0, 0, 0, 0, 0, 0, 0, 0, 0, 0, 0, 0, 0, 0, 1, 0, 0, 0])
_uv = me_cube_004.uv_layers.new(name='UVMap')
_uv.uv.foreach_set('vector', [0.1375, 0.5125, 0.3625, 0.5125, 0.3625, 0.7375, 0.1375, 0.7375, 0.6125, 0.2375, 0.3875, 0.2375, 0.3875, 0.2375, 0.6125, 0.2375, 0.3875, 0.7625, 0.6125, 0.7625, 0.6125, 0.9875, 0.3875, 0.9875, 0.6375, 0.5125, 0.8625, 0.5125, 0.8625, 0.7375, 0.6375, 0.7375, 0.3875, 0.5125, 0.6125, 0.5125, 0.6125, 0.7375, 0.3875, 0.7375, 0.6125, 0.4875, 0.6173, 0.4875, 0.6174, 0.4924, 0.6125, 0.4923, 0.6173, 0.4875, 0.625, 0.4875, 0.625, 0.4922, 0.6174, 0.4924, 0.6125, 0.4923, 0.6174, 0.4924, 0.6172, 0.5, 0.6125, 0.5, 0.6174, 0.4924, 0.625, 0.4922, 0.6232, 0.5, 0.6172, 0.5, 0.6375, 0.5125, 0.6327, 0.5125, 0.6326, 0.5076, 0.6375, 0.5077, 0.6327, 0.5125, 0.625, 0.5125, 0.625, 0.5078, 0.6326, 0.5076, 0.6375, 0.5077, 0.6326, 0.5076, 0.6328, 0.5, 0.6375, 0.5, 0.6326, 0.5076, 0.625, 0.5078, 0.6232, 0.5, 0.6328, 0.5, 0.6125, 0.5125, 0.6125, 0.5077, 0.6174, 0.5076, 0.6173, 0.5125, 0.6125, 0.5077, 0.6125, 0.5, 0.6172, 0.5, 0.6174, 0.5076, 0.6173, 0.5125, 0.6174, 0.5076, 0.625, 0.5078, 0.625, 0.5125, 0.6174, 0.5076, 0.6172, 0.5, 0.6232, 0.5, 0.625, 0.5078, 0.3625, 0.5125, 0.3625, 0.5077, 0.3674, 0.5076, 0.3673, 0.5125, 0.3625, 0.5077, 0.3625, 0.5, 0.3672, 0.5, 0.3674, 0.5076, 0.3673, 0.5125, 0.3674, 0.5076, 0.375, 0.5078, 0.375, 0.5125, 0.3674, 0.5076, 0.3672, 0.5, 0.375, 0.5018, 0.375, 0.5078, 0.3875, 0.4875, 0.3875, 0.4923, 0.3826, 0.4924, 0.3827, 0.4875, 0.3875, 0.4923, 0.3875, 0.5, 0.3828, 0.5, 0.3826, 0.4924, 0.3827, 0.4875, 0.3826, 0.4924, 0.375, 0.4922, 0.375, 0.4875, 0.3826, 0.4924, 0.3828, 0.5, 0.375, 0.5018, 0.375, 0.4922, 0.3875, 0.5125, 0.3827, 0.5125, 0.3826, 0.5076, 0.3875, 0.5077, 0.3827, 0.5125, 0.375, 0.5125, 0.375, 0.5078, 0.3826, 0.5076, 0.3875, 0.5077, 0.3826, 0.5076, 0.3828, 0.5, 0.3875, 0.5, 0.3826, 0.5076, 0.375, 0.5078, 0.375, 0.5018, 0.3828, 0.5, 0.6125, 0.7375, 0.6173, 0.7375, 0.6174, 0.7424, 0.6125, 0.7423, 0.6173, 0.7375, 0.625, 0.7375, 0.625, 0.7422, 0.6174, 0.7424, 0.6125, 0.7423, 0.6174, 0.7424, 0.6172, 0.75, 0.6125, 0.75, 0.6174, 0.7424, 0.625, 0.7422, 0.625, 0.7482, 0.6172, 0.75, 0.6375, 0.7375, 0.6375, 0.7423, 0.6326, 0.7424, 0.6327, 0.7375, 0.6375, 0.7423, 0.6375, 0.75, 0.6328, 0.75, 0.6326, 0.7424, 0.6327, 0.7375, 0.6326, 0.7424, 0.625, 0.7422, 0.625, 0.7375, 0.6326, 0.7424, 0.6328, 0.75, 0.625, 0.7482, 0.625, 0.7422, 0.6125, 0.7625, 0.6125, 0.7577, 0.6174, 0.7576, 0.6173, 0.7625, 0.6125, 0.7577, 0.6125, 0.75, 0.6172, 0.75, 0.6174, 0.7576, 0.6173, 0.7625, 0.6174, 0.7576, 0.625, 0.7578, 0.625, 0.7625, 0.6174, 0.7576, 0.6172, 0.75, 0.625, 0.7482, 0.625, 0.7578, 0.3875, 0.7375, 0.3875, 0.7423, 0.3826, 0.7424, 0.3827, 0.7375, 0.3875, 0.7423, 0.3875, 0.75, 0.3828, 0.75, 0.3826, 0.7424, 0.3827, 0.7375, 0.3826, 0.7424, 0.375, 0.7422, 0.375, 0.7375, 0.3826, 0.7424, 0.3828, 0.75, 0.3768, 0.75, 0.375, 0.7422, 0.3875, 0.7625, 0.3827, 0.7625, 0.3826, 0.7576, 0.3875, 0.7577, 0.3827, 0.7625, 0.375, 0.7625, 0.375, 0.7578, 0.3826, 0.7576, 0.3875, 0.7577, 0.3826, 0.7576, 0.3828, 0.75, 0.3875, 0.75, 0.3826, 0.7576, 0.375, 0.7578, 0.3768, 0.75, 0.3828, 0.75, 0.3625, 0.7375, 0.3673, 0.7375, 0.3674, 0.7424, 0.3625, 0.7423, 0.3673, 0.7375, 0.375, 0.7375, 0.375, 0.7422, 0.3674, 0.7424, 0.3625, 0.7423, 0.3674, 0.7424, 0.3672, 0.75, 0.3625, 0.75, 0.3674, 0.7424, 0.375, 0.7422, 0.3768, 0.75, 0.3672, 0.75, 0.6125, 0.2625, 0.6125, 0.2577, 0.6174, 0.2576, 0.6173, 0.2625, 0.6125, 0.2577, 0.6125, 0.25, 0.6172, 0.25, 0.6174, 0.2576, 0.6173, 0.2625, 0.6174, 0.2576, 0.625, 0.2578, 0.625, 0.2625, 0.6174, 0.2576, 0.6172, 0.25, 0.6197, 0.25, 0.625, 0.2578, 0.6125, 0.2375, 0.6173, 0.2375, 0.6174, 0.2424, 0.6125, 0.2423, 0.6173, 0.2375, 0.625, 0.2375, 0.625, 0.2422, 0.6174, 0.2424, 0.6125, 0.2423, 0.6174, 0.2424, 0.6172, 0.25, 0.6125, 0.25, 0.6174, 0.2424, 0.625, 0.2422, 0.625, 0.2447, 0.6172, 0.25, 0.8625, 0.5125, 0.8625, 0.5077, 0.8674, 0.5076, 0.8673, 0.5125, 0.8625, 0.5077, 0.8625, 0.5, 0.8672, 0.5, 0.8674, 0.5076, 0.8673, 0.5125, 0.8674, 0.5076, 0.875, 0.5078, 0.875, 0.5125, 0.8674, 0.5076, 0.8672, 0.5, 0.8697, 0.5, 0.875, 0.5078, 0.3875, 0.2375, 0.3875, 0.2423, 0.3826, 0.2424, 0.3827, 0.2375, 0.3875, 0.2423, 0.3875, 0.25, 0.3828, 0.25, 0.3826, 0.2424, 0.3827, 0.2375, 0.3826, 0.2424, 0.375, 0.2422, 0.375, 0.2375, 0.3826, 0.2424, 0.3828, 0.25, 0.3803, 0.25, 0.375, 0.2422, 0.3875, 0.2625, 0.3827, 0.2625, 0.3826, 0.2576, 0.3875, 0.2577, 0.3827, 0.2625, 0.375, 0.2625, 0.375, 0.2578, 0.3826, 0.2576, 0.3875, 0.2577, 0.3826, 0.2576, 0.3828, 0.25, 0.3875, 0.25, 0.3826, 0.2576, 0.375, 0.2578, 0.375, 0.2553, 0.3828, 0.25, 0.1375, 0.5125, 0.1327, 0.5125, 0.1326, 0.5076, 0.1375, 0.5077, 0.1327, 0.5125, 0.125, 0.5125, 0.125, 0.5078, 0.1326, 0.5076, 0.1375, 0.5077, 0.1326, 0.5076, 0.1328, 0.5, 0.1375, 0.5, 0.1326, 0.5076, 0.125, 0.5078, 0.125, 0.5053, 0.1328, 0.5, 0.6125, 0.0125, 0.6125, 0.007716, 0.6174, 0.007597, 0.6173, 0.0125, 0.6125, 0.007716, 0.6125, 0.0, 0.6172, 0.0, 0.6174, 0.007597, 0.6173, 0.0125, 0.6174, 0.007597, 0.625, 0.007845, 0.625, 0.0125, 0.6174, 0.007597, 0.6172, 0.0, 0.6197, 0.0, 0.625, 0.007845, 0.6125, 0.9875, 0.6173, 0.9875, 0.6174, 0.9924, 0.6125, 0.9923, 0.6173, 0.9875, 0.625, 0.9875, 0.625, 0.9922, 0.6174, 0.9924, 0.6125, 0.9923, 0.6174, 0.9924, 0.6172, 1.0, 0.6125, 1.0, 0.6174, 0.9924, 0.625, 0.9922, 0.625, 0.9947, 0.6172, 1.0, 0.8625, 0.7375, 0.8673, 0.7375, 0.8674, 0.7424, 0.8625, 0.7423, 0.8673, 0.7375, 0.875, 0.7375, 0.875, 0.7422, 0.8674, 0.7424, 0.8625, 0.7423, 0.8674, 0.7424, 0.8672, 0.75, 0.8625, 0.75, 0.8674, 0.7424, 0.875, 0.7422, 0.875, 0.7447, 0.8672, 0.75, 0.1375, 0.7375, 0.1375, 0.7423, 0.1326, 0.7424, 0.1327, 0.7375, 0.1375, 0.7423, 0.1375, 0.75, 0.1328, 0.75, 0.1326, 0.7424, 0.1327, 0.7375, 0.1326, 0.7424, 0.125, 0.7422, 0.125, 0.7375, 0.1326, 0.7424, 0.1328, 0.75, 0.1303, 0.75, 0.125, 0.7422, 0.3875, 0.9875, 0.3875, 0.9923, 0.3826, 0.9924, 0.3827, 0.9875, 0.3875, 0.9923, 0.3875, 1.0, 0.3828, 1.0, 0.3826, 0.9924, 0.3827, 0.9875, 0.3826, 0.9924, 0.375, 0.9922, 0.375, 0.9875, 0.3826, 0.9924, 0.3828, 1.0, 0.3803, 1.0, 0.375, 0.9922, 0.3875, 0.0125, 0.3827, 0.0125, 0.3826, 0.007597, 0.3875, 0.007716, 0.3827, 0.0125, 0.375, 0.0125, 0.375, 0.007845, 0.3826, 0.007597, 0.3875, 0.007716, 0.3826, 0.007597, 0.3828, 0.0, 0.3875, 0.0, 0.3826, 0.007597, 0.375, 0.007845, 0.375, 0.005283, 0.3828, 0.0, 0.1375, 0.5125, 0.1375, 0.7375, 0.1327, 0.7375, 0.1327, 0.5125, 0.1327, 0.5125, 0.1327, 0.7375, 0.125, 0.7375, 0.125, 0.5125, 0.375, 0.2375, 0.375, 0.0125, 0.3827, 0.0125, 0.3827, 0.2375, 0.3827, 0.2375, 0.3827, 0.0125, 0.3875, 0.0125, 0.3875, 0.2375, 0.3625, 0.5125, 0.1375, 0.5125, 0.1375, 0.5077, 0.3625, 0.5077, 0.3625, 0.5077, 0.1375, 0.5077, 0.1375, 0.5, 0.3625, 0.5, 0.375, 0.4875, 0.375, 0.2625, 0.3827, 0.2625, 0.3827, 0.4875, 0.3827, 0.4875, 0.3827, 0.2625, 0.3875, 0.2625, 0.3875, 0.4875, 0.6125, 0.5125, 0.3875, 0.5125, 0.3875, 0.5077, 0.6125, 0.5077, 0.6125, 0.5077, 0.3875, 0.5077, 0.3875, 0.5, 0.6125, 0.5, 0.6125, 0.5, 0.3875, 0.5, 0.3875, 0.4923, 0.6125, 0.4923, 0.6125, 0.4923, 0.3875, 0.4923, 0.3875, 0.4875, 0.6125, 0.4875, 0.3875, 0.9875, 0.6125, 0.9875, 0.6125, 0.9923, 0.3875, 0.9923, 0.3875, 0.9923, 0.6125, 0.9923, 0.6125, 1.0, 0.3875, 1.0, 0.3875, 0.0, 0.6125, 0.0, 0.6125, 0.007716, 0.3875, 0.007716, 0.3875, 0.007716, 0.6125, 0.007716, 0.6125, 0.0125, 0.3875, 0.0125, 0.6125, 0.7625, 0.3875, 0.7625, 0.3875, 0.7577, 0.6125, 0.7577, 0.6125, 0.7577, 0.3875, 0.7577, 0.3875, 0.75, 0.6125, 0.75, 0.6125, 0.75, 0.3875, 0.75, 0.3875, 0.7423, 0.6125, 0.7423, 0.6125, 0.7423, 0.3875, 0.7423, 0.3875, 0.7375, 0.6125, 0.7375, 0.6125, 0.2625, 0.3875, 0.2625, 0.3875, 0.2577, 0.6125, 0.2577, 0.6125, 0.2577, 0.3875, 0.2577, 0.3875, 0.25, 0.6125, 0.25, 0.6125, 0.25, 0.3875, 0.25, 0.3875, 0.2423, 0.6125, 0.2423, 0.6125, 0.2423, 0.3875, 0.2423, 0.3875, 0.2375, 0.6125, 0.2375, 0.6375, 0.7375, 0.8625, 0.7375, 0.8625, 0.7423, 0.6375, 0.7423, 0.6375, 0.7423, 0.8625, 0.7423, 0.8625, 0.75, 0.6375, 0.75, 0.625, 0.7625, 0.625, 0.9875, 0.6173, 0.9875, 0.6173, 0.7625, 0.6173, 0.7625, 0.6173, 0.9875, 0.6125, 0.9875, 0.6125, 0.7625, 0.6375, 0.5125, 0.6375, 0.7375, 0.6327, 0.7375, 0.6327, 0.5125, 0.6327, 0.5125, 0.6327, 0.7375, 0.625, 0.7375, 0.625, 0.5125, 0.625, 0.5125, 0.625, 0.7375, 0.6173, 0.7375, 0.6173, 0.5125, 0.6173, 0.5125, 0.6173, 0.7375, 0.6125, 0.7375, 0.6125, 0.5125, 0.1375, 0.7375, 0.3625, 0.7375, 0.3625, 0.7423, 0.1375, 0.7423, 0.1375, 0.7423, 0.3625, 0.7423, 0.3625, 0.75, 0.1375, 0.75, 0.375, 0.9875, 0.375, 0.7625, 0.3827, 0.7625, 0.3827, 0.9875, 0.3827, 0.9875, 0.3827, 0.7625, 0.3875, 0.7625, 0.3875, 0.9875, 0.8625, 0.7375, 0.8625, 0.5125, 0.8673, 0.5125, 0.8673, 0.7375, 0.8673, 0.7375, 0.8673, 0.5125, 0.875, 0.5125, 0.875, 0.7375, 0.625, 0.0125, 0.625, 0.2375, 0.6173, 0.2375, 0.6173, 0.0125, 0.6173, 0.0125, 0.6173, 0.2375, 0.6125, 0.2375, 0.6125, 0.0125, 0.8625, 0.5125, 0.6375, 0.5125, 0.6375, 0.5077, 0.8625, 0.5077, 0.8625, 0.5077, 0.6375, 0.5077, 0.6375, 0.5, 0.8625, 0.5, 0.625, 0.2625, 0.625, 0.4875, 0.6173, 0.4875, 0.6173, 0.2625, 0.6173, 0.2625, 0.6173, 0.4875, 0.6125, 0.4875, 0.6125, 0.2625, 0.3625, 0.7375, 0.3625, 0.5125, 0.3673, 0.5125, 0.3673, 0.7375, 0.3673, 0.7375, 0.3673, 0.5125, 0.375, 0.5125, 0.375, 0.7375, 0.375, 0.7375, 0.375, 0.5125, 0.3827, 0.5125, 0.3827, 0.7375, 0.3827, 0.7375, 0.3827, 0.5125, 0.3875, 0.5125, 0.3875, 0.7375, 0.3875, 0.2625, 0.6125, 0.2625, 0.6125, 0.4875, 0.3875, 0.4875, 1.0, -7.276e-12, 1.0, 0.9998, 7.401e-08, 1.0, 0.0, 0.0001577, 0.6125, 0.0125, 0.6125, 0.2375, 0.6125, 0.2375, 0.6125, 0.0125, 0.3875, 0.0125, 0.6125, 0.0125, 0.6125, 0.0125, 0.3875, 0.0125, 0.3875, 0.2375, 0.3875, 0.0125, 0.3875, 0.0125, 0.3875, 0.2375])
me_cube_004.materials.append(mat_tableaumat)
me_cube_004.materials.append(mat_foulmat)
me_cube_004.use_remesh_preserve_volume = False
me_cube_004.use_remesh_preserve_attributes = False
me_cube_004.use_mirror_vertex_groups = False
me_cube_004.update()

# ---- objects
ob_vangogh = bpy.data.objects.new('vangogh', me_cube)
ob_light = bpy.data.objects.new('Light', light_light)
ob_camera = bpy.data.objects.new('Camera', cam_camera)
ob_autre = bpy.data.objects.new('autre', me_cube_001)
ob_autre_001 = bpy.data.objects.new('autre.001', me_cube_002)
ob_vangogh_001 = bpy.data.objects.new('vangogh.001', me_cube_004)

# ---- transforms, parenting, visibility, modifiers, constraints
ob_vangogh.location = (0.0, 0.0, 0.0)
ob_vangogh.lock_rotations_4d = False
ob_vangogh.empty_display_type = 'ARROWS'
ob_vangogh.lineart.crease_threshold = 0.0
ob_light.location = (4.145, 1.168, 5.958)
ob_light.rotation_euler = (0.6503, 0.05522, 1.866)
ob_light.lock_rotations_4d = False
ob_light.empty_display_type = 'ARROWS'
ob_light.color = (0.0, 0.0, 0.0, 0.0)
ob_light.lineart.crease_threshold = 0.0
ob_camera.location = (7.359, -6.926, 4.958)
ob_camera.rotation_euler = (1.109, 0.0, 0.8149)
ob_camera.lock_rotations_4d = False
ob_camera.empty_display_type = 'ARROWS'
ob_camera.color = (0.0, 0.0, 0.0, 0.0)
ob_camera.display_type = 'WIRE'
ob_camera.lineart.crease_threshold = 0.0
ob_autre.location = (-0.03003, 6.336, 0.0)
ob_autre.lock_rotations_4d = False
ob_autre.empty_display_type = 'ARROWS'
ob_autre.lineart.crease_threshold = 0.0
ob_autre_001.location = (-0.02583, 11.21, -2.14e-08)
ob_autre_001.lock_rotations_4d = False
ob_autre_001.empty_display_type = 'ARROWS'
ob_autre_001.lineart.crease_threshold = 0.0
ob_vangogh_001.location = (0.0, -5.432, 0.0)
ob_vangogh_001.lock_rotations_4d = False
ob_vangogh_001.empty_display_type = 'ARROWS'
ob_vangogh_001.lineart.crease_threshold = 0.0

# ---- collection membership
col_collection.objects.link(ob_vangogh)
col_collection.objects.link(ob_light)
col_collection.objects.link(ob_camera)
col_collection.objects.link(ob_autre)
col_collection.objects.link(ob_autre_001)
col_collection.objects.link(ob_vangogh_001)

# ---- scene / render settings (as saved in the file)
scene.camera = ob_camera
scene.frame_start = 1; scene.frame_end = 250; scene.frame_set(1)
scene.render.engine = 'BLENDER_EEVEE_NEXT'
scene.cycles.use_denoising = False
scene.cycles.samples = 128
scene.cycles.sampling_pattern = 'TABULATED_SOBOL'
scene.cycles.use_adaptive_sampling = False
scene.cycles.use_light_tree = False
scene.view_settings.view_transform = 'Filmic'
bpy.context.view_layer.update()
